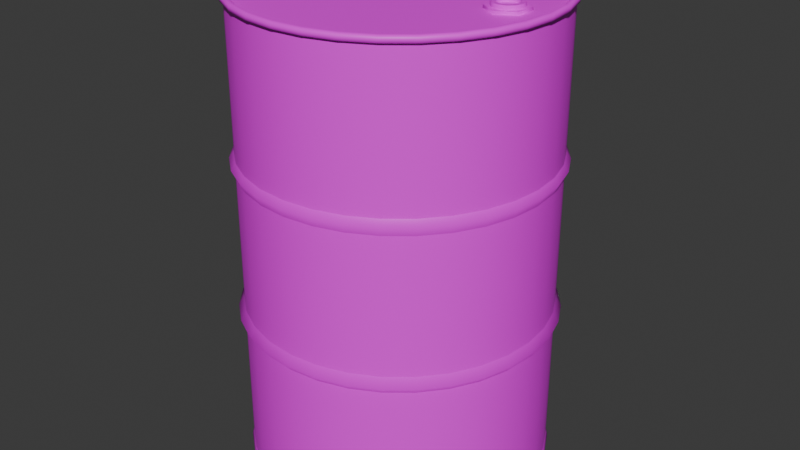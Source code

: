 # Source: metal_old_barrel.blend  (saved by Blender 4.3.34; exported with 4.5.12 LTS)
import bpy
from mathutils import Matrix  # noqa: F401  (used for matrix-valued properties, if any)

bpy.ops.wm.read_factory_settings(use_empty=True)
scene = bpy.context.scene
scene.name = 'Scene'

# ---- materials (node trees are filled in below, after node groups)
mat_uv_checker_material_uv_grid_2048x2048 = bpy.data.materials.new('uv_checker_material_uv_grid_2048x2048')
mat_uv_checker_material_uv_grid_2048x2048.preview_render_type = 'FLAT'

# ---- material node trees
mat_uv_checker_material_uv_grid_2048x2048.use_nodes = True; mat_uv_checker_material_uv_grid_2048x2048.node_tree.nodes.clear()
_N = mat_uv_checker_material_uv_grid_2048x2048.node_tree.nodes; _L = mat_uv_checker_material_uv_grid_2048x2048.node_tree.links
n0 = _N.new('ShaderNodeBsdfPrincipled'); n0.name = 'Принципиальный BSDF'; n0.location = (10, 300)
n1 = _N.new('ShaderNodeOutputMaterial'); n1.name = 'Вывод материала'; n1.location = (300, 300)
n2 = _N.new('ShaderNodeTexImage'); n2.name = 'Текстура изображения'; n2.location = (-270, 260)
n3 = _N.new('ShaderNodeMapping'); n3.name = 'Отображение'; n3.location = (-450, 260)
n4 = _N.new('ShaderNodeTexCoord'); n4.name = 'Текстурные координаты'; n4.location = (-630, 260)
_L.new(n0.outputs[0], n1.inputs[0])
_L.new(n2.outputs[0], n0.inputs[0])
_L.new(n3.outputs[0], n2.inputs[0])
_L.new(n4.outputs[2], n3.inputs[0])
n1.is_active_output = True

# ---- world
world_world = bpy.data.worlds.new('World'); scene.world = world_world
world_world.use_nodes = True; world_world.node_tree.nodes.clear()
_N = world_world.node_tree.nodes; _L = world_world.node_tree.links
n0 = _N.new('ShaderNodeOutputWorld'); n0.name = 'World Output'; n0.location = (300, 300)
n1 = _N.new('ShaderNodeBackground'); n1.name = 'Background'; n1.location = (10, 300)
n1.inputs[0].default_value = (0.05088, 0.05088, 0.05088, 1.0)
_L.new(n1.outputs[0], n0.inputs[0])
n0.is_active_output = True
world_world.color = (0.05088, 0.05088, 0.05088)
world_world.sun_shadow_jitter_overblur = 0.0

# ---- meshes
me_cylinder_003 = bpy.data.meshes.new('Cylinder.003')
me_cylinder_003.from_pydata([(-0.05687, 0.2859, 0.8963), (-0.05822, 0.2927, 0.8923), (-0.05822, 0.2927, 0.8843), (-0.1116, 0.2693, 0.8963), (-0.1142, 0.2757, 0.8923), (-0.1142, 0.2757, 0.8843), (-0.1619, 0.2424, 0.8963), (-0.1658, 0.2481, 0.8923), (-0.1658, 0.2481, 0.8843), (-0.2061, 0.2061, 0.8963), (-0.211, 0.211, 0.8923), (-0.211, 0.211, 0.8843), (-0.2424, 0.1619, 0.8963), (-0.2481, 0.1658, 0.8923), (-0.2481, 0.1658, 0.8843), (-0.2693, 0.1116, 0.8963), (-0.2757, 0.1142, 0.8923), (-0.2757, 0.1142, 0.8843), (-0.2859, 0.05687, 0.8963), (-0.2927, 0.05822, 0.8923), (-0.2927, 0.05822, 0.8843), (-0.2915, -1.11e-16, 0.8963), (-0.2984, 8.445e-10, 0.8923), (-0.2984, 6.117e-10, 0.8843), (-0.2859, -0.05687, 0.8963), (-0.2927, -0.05822, 0.8923), (-0.2927, -0.05822, 0.8843), (-0.2693, -0.1116, 0.8963), (-0.2757, -0.1142, 0.8923), (-0.2757, -0.1142, 0.8843), (-0.2424, -0.1619, 0.8963), (-0.2481, -0.1658, 0.8923), (-0.2481, -0.1658, 0.8843), (-0.2061, -0.2061, 0.8963), (-0.211, -0.211, 0.8923), (-0.211, -0.211, 0.8843), (-0.1619, -0.2424, 0.8963), (-0.1658, -0.2481, 0.8923), (-0.1658, -0.2481, 0.8843), (-0.1116, -0.2693, 0.8963), (-0.1142, -0.2757, 0.8923), (-0.1142, -0.2757, 0.8843), (-0.05687, -0.2859, 0.8963), (-0.05822, -0.2927, 0.8923), (-0.05822, -0.2927, 0.8843), (4.657e-10, -0.2915, 0.8963), (-2.776e-17, -0.2984, 0.8923), (-1.164e-10, -0.2984, 0.8843), (0.05687, -0.2859, 0.8963), (0.05822, -0.2927, 0.8923), (0.05822, -0.2927, 0.8843), (0.1116, -0.2693, 0.8963), (0.1142, -0.2757, 0.8923), (0.1142, -0.2757, 0.8843), (0.1619, -0.2424, 0.8963), (0.1658, -0.2481, 0.8923), (0.1658, -0.2481, 0.8843), (0.2061, -0.2061, 0.8963), (0.211, -0.211, 0.8923), (0.211, -0.211, 0.8843), (0.2424, -0.1619, 0.8963), (0.2481, -0.1658, 0.8923), (0.2481, -0.1658, 0.8843), (0.2693, -0.1116, 0.8963), (0.2757, -0.1142, 0.8923), (0.2757, -0.1142, 0.8843), (0.2859, -0.05687, 0.8963), (0.2927, -0.05822, 0.8923), (0.2927, -0.05822, 0.8843), (0.2915, 0.0, 0.8963), (0.2984, -2.095e-09, 0.8923), (0.2984, -1.863e-09, 0.8843), (0.2859, 0.05687, 0.8963), (0.2927, 0.05822, 0.8923), (0.2927, 0.05822, 0.8843), (0.2693, 0.1116, 0.8963), (0.2757, 0.1142, 0.8923), (0.2757, 0.1142, 0.8843), (0.2424, 0.1619, 0.8963), (0.2481, 0.1658, 0.8923), (0.2481, 0.1658, 0.8843), (0.2061, 0.2061, 0.8963), (0.211, 0.211, 0.8923), (0.211, 0.211, 0.8843), (0.1619, 0.2424, 0.8963), (0.1658, 0.2481, 0.8923), (0.1658, 0.2481, 0.8843), (0.1116, 0.2693, 0.8963), (0.1142, 0.2757, 0.8923), (0.1142, 0.2757, 0.8843), (0.05687, 0.2859, 0.8963), (0.05822, 0.2927, 0.8923), (0.05822, 0.2927, 0.8843), (4.657e-10, 0.2915, 0.8963), (4.657e-10, 0.2984, 0.8923), (4.657e-10, 0.2984, 0.8843), (0.1104, 0.2664, -0.01532), (-0.05626, 0.2828, -0.01532), (-0.05753, 0.2892, -0.008804), (-0.1104, 0.2664, -0.01532), (-0.1129, 0.2724, -0.008804), (-0.1602, 0.2398, -0.01532), (-0.1638, 0.2452, -0.008804), (-0.2039, 0.2039, -0.01532), (-0.2085, 0.2085, -0.008804), (-0.2398, 0.1602, -0.01532), (-0.2452, 0.1638, -0.008804), (-0.2664, 0.1104, -0.01532), (-0.2724, 0.1129, -0.008804), (-0.2828, 0.05626, -0.01532), (-0.2892, 0.05753, -0.008804), (-0.2884, -3.62e-11, -0.01532), (-0.2949, 5.135e-10, -0.008804), (-0.2828, -0.05626, -0.01532), (-0.2892, -0.05753, -0.008804), (-0.2664, -0.1104, -0.01532), (-0.2724, -0.1129, -0.008804), (-0.2398, -0.1602, -0.01532), (-0.2452, -0.1638, -0.008804), (-0.2039, -0.2039, -0.01532), (-0.2085, -0.2085, -0.008804), (-0.1602, -0.2398, -0.01532), (-0.1638, -0.2452, -0.008804), (-0.1104, -0.2664, -0.01532), (-0.1129, -0.2724, -0.008804), (-0.05626, -0.2828, -0.01532), (-0.05753, -0.2892, -0.008804), (3.8e-10, -0.2884, -0.01532), (-3.792e-10, -0.2949, -0.008804), (0.05626, -0.2828, -0.01532), (0.05753, -0.2892, -0.008804), (0.1104, -0.2664, -0.01532), (0.1129, -0.2724, -0.008804), (0.1602, -0.2398, -0.01532), (0.1638, -0.2452, -0.008804), (0.2039, -0.2039, -0.01532), (0.2085, -0.2085, -0.008804), (0.2398, -0.1602, -0.01532), (0.2452, -0.1638, -0.008804), (0.2664, -0.1104, -0.01532), (0.2724, -0.1129, -0.008804), (0.2828, -0.05626, -0.01532), (0.2892, -0.05753, -0.008804), (0.2884, -3.62e-11, -0.01532), (0.2949, -1.823e-09, -0.008804), (0.2828, 0.05626, -0.01532), (0.2892, 0.05753, -0.008804), (0.2664, 0.1104, -0.01532), (0.2724, 0.1129, -0.008804), (0.2398, 0.1602, -0.01532), (0.2452, 0.1638, -0.008804), (0.2039, 0.2039, -0.01532), (0.2085, 0.2085, -0.008804), (0.1602, 0.2398, -0.01532), (0.1638, 0.2452, -0.008804), (0.1129, 0.2724, -0.008804), (0.05626, 0.2828, -0.01532), (0.05753, 0.2892, -0.008804), (3.8e-10, 0.2884, -0.01532), (3.8e-10, 0.2949, -0.008804), (1.391e-09, -0.2831, 0.8883), (0.05687, 0.2859, 0.8809), (4.657e-10, 0.2915, 0.8809), (0.1116, 0.2693, 0.8809), (0.1619, 0.2424, 0.8809), (0.2061, 0.2061, 0.8809), (0.2424, 0.1619, 0.8809), (0.2693, 0.1116, 0.8809), (0.2859, 0.05687, 0.8809), (0.2915, 0.0, 0.8809), (0.2859, -0.05687, 0.8809), (0.2693, -0.1116, 0.8809), (0.2424, -0.1619, 0.8809), (0.2061, -0.2061, 0.8809), (0.1619, -0.2424, 0.8809), (0.1116, -0.2693, 0.8809), (0.05687, -0.2859, 0.8809), (4.657e-10, -0.2915, 0.8809), (-0.05687, -0.2859, 0.8809), (-0.1116, -0.2693, 0.8809), (-0.1619, -0.2424, 0.8809), (-0.2061, -0.2061, 0.8809), (-0.2424, -0.1619, 0.8809), (-0.2693, -0.1116, 0.8809), (-0.2859, -0.05687, 0.8809), (-0.2915, 0.0, 0.8809), (-0.2859, 0.05687, 0.8809), (-0.2693, 0.1116, 0.8809), (-0.2424, 0.1619, 0.8809), (-0.2061, 0.2061, 0.8809), (-0.1619, 0.2424, 0.8809), (-0.1116, 0.2693, 0.8809), (-0.05687, 0.2859, 0.8809), (3.144e-10, 0.286, 0.6098), (3.155e-10, 0.2867, 0.563), (3.483e-10, 0.3006, 0.5901), (0.05593, 0.2812, 0.563), (0.0558, 0.2805, 0.6098), (0.05864, 0.2948, 0.5901), (0.1097, 0.2649, 0.563), (0.1095, 0.2642, 0.6098), (0.115, 0.2777, 0.5901), (0.1593, 0.2384, 0.563), (0.1589, 0.2378, 0.6098), (0.167, 0.2499, 0.5901), (0.2027, 0.2027, 0.563), (0.2022, 0.2022, 0.6098), (0.2126, 0.2126, 0.5901), (0.2384, 0.1593, 0.563), (0.2378, 0.1589, 0.6098), (0.2499, 0.167, 0.5901), (0.2649, 0.1097, 0.563), (0.2642, 0.1095, 0.6098), (0.2777, 0.115, 0.5901), (0.2812, 0.05593, 0.563), (0.2805, 0.0558, 0.6098), (0.2948, 0.05864, 0.5901), (0.2867, 1.648e-10, 0.563), (0.286, 1.664e-10, 0.6098), (0.3006, 1.348e-10, 0.5901), (0.2812, -0.05593, 0.563), (0.2805, -0.0558, 0.6098), (0.2948, -0.05864, 0.5901), (0.2649, -0.1097, 0.563), (0.2642, -0.1095, 0.6098), (0.2777, -0.115, 0.5901), (0.2384, -0.1593, 0.563), (0.2378, -0.1589, 0.6098), (0.2499, -0.167, 0.5901), (0.2027, -0.2027, 0.563), (0.2022, -0.2022, 0.6098), (0.2126, -0.2126, 0.5901), (0.1593, -0.2384, 0.563), (0.1589, -0.2378, 0.6098), (0.167, -0.2499, 0.5901), (0.1097, -0.2649, 0.563), (0.1095, -0.2642, 0.6098), (0.115, -0.2777, 0.5901), (0.05593, -0.2812, 0.563), (0.0558, -0.2805, 0.6098), (0.05864, -0.2948, 0.5901), (3.155e-10, -0.2867, 0.563), (3.144e-10, -0.286, 0.6098), (3.483e-10, -0.3006, 0.5901), (-0.05593, -0.2812, 0.563), (-0.0558, -0.2805, 0.6098), (-0.05864, -0.2948, 0.5901), (-0.1097, -0.2649, 0.563), (-0.1095, -0.2642, 0.6098), (-0.115, -0.2777, 0.5901), (-0.1593, -0.2384, 0.563), (-0.1589, -0.2378, 0.6098), (-0.167, -0.2499, 0.5901), (-0.2027, -0.2027, 0.563), (-0.2022, -0.2022, 0.6098), (-0.2126, -0.2126, 0.5901), (-0.2384, -0.1593, 0.563), (-0.2378, -0.1589, 0.6098), (-0.2499, -0.167, 0.5901), (-0.2649, -0.1097, 0.563), (-0.2642, -0.1095, 0.6098), (-0.2777, -0.115, 0.5901), (-0.2812, -0.05593, 0.563), (-0.2805, -0.0558, 0.6098), (-0.2948, -0.05864, 0.5901), (-0.2867, 1.648e-10, 0.563), (-0.286, 1.664e-10, 0.6098), (-0.3006, 1.348e-10, 0.5901), (-0.2812, 0.05593, 0.563), (-0.2805, 0.0558, 0.6098), (-0.2948, 0.05864, 0.5901), (-0.2649, 0.1097, 0.563), (-0.2642, 0.1095, 0.6098), (-0.2777, 0.115, 0.5901), (-0.2384, 0.1593, 0.563), (-0.2378, 0.1589, 0.6098), (-0.2499, 0.167, 0.5901), (-0.2027, 0.2027, 0.563), (-0.2022, 0.2022, 0.6098), (-0.2126, 0.2126, 0.5901), (-0.1593, 0.2384, 0.563), (-0.1589, 0.2378, 0.6098), (-0.167, 0.2499, 0.5901), (-0.1097, 0.2649, 0.563), (-0.1095, 0.2642, 0.6098), (-0.115, 0.2777, 0.5901), (-0.05593, 0.2812, 0.563), (-0.0558, 0.2805, 0.6098), (-0.05864, 0.2948, 0.5901), (0.05687, 0.2859, -7.728e-05), (4.649e-10, 0.2915, -7.728e-05), (0.1116, 0.2693, -7.728e-05), (0.162, 0.2424, -7.728e-05), (0.2061, 0.2061, -7.728e-05), (0.2424, 0.162, -7.728e-05), (0.2693, 0.1116, -7.728e-05), (0.2859, 0.05687, -7.728e-05), (0.2915, -8.755e-12, -7.728e-05), (0.2859, -0.05687, -7.728e-05), (0.2693, -0.1116, -7.728e-05), (0.2424, -0.162, -7.728e-05), (0.2061, -0.2061, -7.728e-05), (0.162, -0.2424, -7.728e-05), (0.1116, -0.2693, -7.728e-05), (0.05687, -0.2859, -7.728e-05), (4.583e-10, -0.2915, -7.728e-05), (-0.05687, -0.2859, -7.728e-05), (-0.1116, -0.2693, -7.728e-05), (-0.162, -0.2424, -7.728e-05), (-0.2061, -0.2061, -7.728e-05), (-0.2424, -0.162, -7.728e-05), (-0.2693, -0.1116, -7.728e-05), (-0.2859, -0.05687, -7.728e-05), (-0.2915, 4.498e-12, -7.728e-05), (-0.2859, 0.05687, -7.728e-05), (-0.2693, 0.1116, -7.728e-05), (-0.2424, 0.162, -7.728e-05), (-0.2061, 0.2061, -7.728e-05), (-0.162, 0.2424, -7.728e-05), (-0.1116, 0.2693, -7.728e-05), (-0.05687, 0.2859, -7.728e-05), (6.255e-10, 0.2822, 0.3241), (6.244e-10, 0.2816, 0.2653), (3.422e-10, 0.3025, 0.2908), (0.05493, 0.2762, 0.2653), (0.05506, 0.2768, 0.3241), (0.05902, 0.2967, 0.2908), (0.1078, 0.2602, 0.2653), (0.108, 0.2608, 0.3241), (0.1158, 0.2795, 0.2908), (0.1564, 0.2341, 0.2653), (0.1568, 0.2347, 0.3241), (0.1681, 0.2515, 0.2908), (0.1991, 0.1991, 0.2653), (0.1996, 0.1996, 0.3241), (0.2139, 0.2139, 0.2908), (0.2341, 0.1564, 0.2653), (0.2347, 0.1568, 0.3241), (0.2515, 0.1681, 0.2908), (0.2602, 0.1078, 0.2653), (0.2608, 0.108, 0.3241), (0.2795, 0.1158, 0.2908), (0.2762, 0.05493, 0.2653), (0.2768, 0.05506, 0.3241), (0.2967, 0.05902, 0.2908), (0.2816, 7.396e-11, 0.2653), (0.2822, 7.242e-11, 0.3241), (0.3025, 1.415e-10, 0.2908), (0.2762, -0.05493, 0.2653), (0.2768, -0.05506, 0.3241), (0.2967, -0.05902, 0.2908), (0.2602, -0.1078, 0.2653), (0.2608, -0.108, 0.3241), (0.2795, -0.1158, 0.2908), (0.2341, -0.1564, 0.2653), (0.2347, -0.1568, 0.3241), (0.2515, -0.1681, 0.2908), (0.1991, -0.1991, 0.2653), (0.1996, -0.1996, 0.3241), (0.2139, -0.2139, 0.2908), (0.1564, -0.2341, 0.2653), (0.1568, -0.2347, 0.3241), (0.1681, -0.2515, 0.2908), (0.1078, -0.2602, 0.2653), (0.108, -0.2608, 0.3241), (0.1158, -0.2795, 0.2908), (0.05493, -0.2762, 0.2653), (0.05506, -0.2768, 0.3241), (0.05902, -0.2967, 0.2908), (6.244e-10, -0.2816, 0.2653), (6.255e-10, -0.2822, 0.3241), (3.422e-10, -0.3025, 0.2908), (-0.05493, -0.2762, 0.2653), (-0.05506, -0.2768, 0.3241), (-0.05902, -0.2967, 0.2908), (-0.1078, -0.2602, 0.2653), (-0.108, -0.2608, 0.3241), (-0.1158, -0.2795, 0.2908), (-0.1564, -0.2341, 0.2653), (-0.1568, -0.2347, 0.3241), (-0.1681, -0.2515, 0.2908), (-0.1991, -0.1991, 0.2653), (-0.1996, -0.1996, 0.3241), (-0.2139, -0.2139, 0.2908), (-0.2341, -0.1564, 0.2653), (-0.2347, -0.1568, 0.3241), (-0.2515, -0.1681, 0.2908), (-0.2602, -0.1078, 0.2653), (-0.2608, -0.108, 0.3241), (-0.2795, -0.1158, 0.2908), (-0.2762, -0.05493, 0.2653), (-0.2768, -0.05506, 0.3241), (-0.2967, -0.05902, 0.2908), (-0.2816, 7.396e-11, 0.2653), (-0.2822, 7.242e-11, 0.3241), (-0.3025, 1.415e-10, 0.2908), (-0.2762, 0.05493, 0.2653), (-0.2768, 0.05506, 0.3241), (-0.2967, 0.05902, 0.2908), (-0.2602, 0.1078, 0.2653), (-0.2608, 0.108, 0.3241), (-0.2795, 0.1158, 0.2908), (-0.2341, 0.1564, 0.2653), (-0.2347, 0.1568, 0.3241), (-0.2515, 0.1681, 0.2908), (-0.1991, 0.1991, 0.2653), (-0.1996, 0.1996, 0.3241), (-0.2139, 0.2139, 0.2908), (-0.1564, 0.2341, 0.2653), (-0.1568, 0.2347, 0.3241), (-0.1681, 0.2515, 0.2908), (-0.1078, 0.2602, 0.2653), (-0.108, 0.2608, 0.3241), (-0.1158, 0.2795, 0.2908), (-0.05493, 0.2762, 0.2653), (-0.05506, 0.2768, 0.3241), (-0.05902, 0.2967, 0.2908), (-0.05523, 0.2776, 0.8883), (-0.1083, 0.2615, 0.8883), (-0.1573, 0.2354, 0.8883), (-0.2002, 0.2002, 0.8883), (-0.2354, 0.1573, 0.8883), (-0.2615, 0.1083, 0.8883), (-0.2776, 0.05523, 0.8883), (-0.2831, -6.663e-10, 0.8883), (-0.2776, -0.05523, 0.8883), (-0.2615, -0.1083, 0.8883), (-0.2354, -0.1573, 0.8883), (-0.2002, -0.2002, 0.8883), (-0.1573, -0.2354, 0.8883), (-0.1083, -0.2615, 0.8883), (-0.05523, -0.2776, 0.8883), (0.05523, -0.2776, 0.8883), (0.1083, -0.2615, 0.8883), (0.1573, -0.2354, 0.8883), (0.2002, -0.2002, 0.8883), (0.2354, -0.1573, 0.8883), (0.2615, -0.1083, 0.8883), (0.2776, -0.05523, 0.8883), (0.2831, 2.195e-09, 0.8883), (0.2776, 0.05523, 0.8883), (0.2615, 0.1083, 0.8883), (0.2354, 0.1573, 0.8883), (0.2002, 0.2002, 0.8883), (0.1573, 0.2354, 0.8883), (0.1083, 0.2615, 0.8883), (0.05523, 0.2776, 0.8883), (4.61e-10, 0.2831, 0.8883)], [], [(192, 191, 5, 2), (3, 6, 419, 418), (4, 7, 6, 3), (5, 8, 7, 4), (191, 190, 8, 5), (6, 9, 420, 419), (7, 10, 9, 6), (8, 11, 10, 7), (190, 189, 11, 8), (9, 12, 421, 420), (10, 13, 12, 9), (11, 14, 13, 10), (189, 188, 14, 11), (12, 15, 422, 421), (13, 16, 15, 12), (14, 17, 16, 13), (188, 187, 17, 14), (15, 18, 423, 422), (16, 19, 18, 15), (17, 20, 19, 16), (187, 186, 20, 17), (18, 21, 424, 423), (19, 22, 21, 18), (20, 23, 22, 19), (186, 185, 23, 20), (21, 24, 425, 424), (22, 25, 24, 21), (23, 26, 25, 22), (185, 184, 26, 23), (24, 27, 426, 425), (25, 28, 27, 24), (26, 29, 28, 25), (184, 183, 29, 26), (27, 30, 427, 426), (28, 31, 30, 27), (29, 32, 31, 28), (183, 182, 32, 29), (30, 33, 428, 427), (31, 34, 33, 30), (32, 35, 34, 31), (182, 181, 35, 32), (33, 36, 429, 428), (34, 37, 36, 33), (35, 38, 37, 34), (181, 180, 38, 35), (36, 39, 430, 429), (37, 40, 39, 36), (38, 41, 40, 37), (180, 179, 41, 38), (39, 42, 431, 430), (40, 43, 42, 39), (41, 44, 43, 40), (179, 178, 44, 41), (42, 45, 160, 431), (43, 46, 45, 42), (44, 47, 46, 43), (178, 177, 47, 44), (45, 48, 432, 160), (46, 49, 48, 45), (47, 50, 49, 46), (177, 176, 50, 47), (48, 51, 433, 432), (49, 52, 51, 48), (50, 53, 52, 49), (176, 175, 53, 50), (51, 54, 434, 433), (52, 55, 54, 51), (53, 56, 55, 52), (175, 174, 56, 53), (54, 57, 435, 434), (55, 58, 57, 54), (56, 59, 58, 55), (174, 173, 59, 56), (57, 60, 436, 435), (58, 61, 60, 57), (59, 62, 61, 58), (173, 172, 62, 59), (60, 63, 437, 436), (61, 64, 63, 60), (62, 65, 64, 61), (172, 171, 65, 62), (63, 66, 438, 437), (64, 67, 66, 63), (65, 68, 67, 64), (171, 170, 68, 65), (66, 69, 439, 438), (67, 70, 69, 66), (68, 71, 70, 67), (170, 169, 71, 68), (69, 72, 440, 439), (70, 73, 72, 69), (71, 74, 73, 70), (169, 168, 74, 71), (72, 75, 441, 440), (73, 76, 75, 72), (74, 77, 76, 73), (168, 167, 77, 74), (75, 78, 442, 441), (76, 79, 78, 75), (77, 80, 79, 76), (167, 166, 80, 77), (78, 81, 443, 442), (79, 82, 81, 78), (80, 83, 82, 79), (166, 165, 83, 80), (81, 84, 444, 443), (82, 85, 84, 81), (83, 86, 85, 82), (165, 164, 86, 83), (84, 87, 445, 444), (85, 88, 87, 84), (86, 89, 88, 85), (164, 163, 89, 86), (87, 90, 446, 445), (88, 91, 90, 87), (89, 92, 91, 88), (163, 161, 92, 89), (90, 93, 447, 446), (91, 94, 93, 90), (92, 95, 94, 91), (92, 161, 162, 95), (93, 0, 417, 447), (94, 1, 0, 93), (95, 2, 1, 94), (162, 192, 2, 95), (0, 3, 418, 417), (1, 4, 3, 0), (2, 5, 4, 1), (319, 320, 98, 100), (99, 101, 102, 100), (318, 319, 100, 102), (101, 103, 104, 102), (317, 318, 102, 104), (103, 105, 106, 104), (316, 317, 104, 106), (105, 107, 108, 106), (315, 316, 106, 108), (107, 109, 110, 108), (314, 315, 108, 110), (109, 111, 112, 110), (313, 314, 110, 112), (111, 113, 114, 112), (312, 313, 112, 114), (113, 115, 116, 114), (311, 312, 114, 116), (115, 117, 118, 116), (310, 311, 116, 118), (117, 119, 120, 118), (309, 310, 118, 120), (119, 121, 122, 120), (308, 309, 120, 122), (121, 123, 124, 122), (307, 308, 122, 124), (123, 125, 126, 124), (306, 307, 124, 126), (125, 127, 128, 126), (305, 306, 126, 128), (127, 129, 130, 128), (304, 305, 128, 130), (129, 131, 132, 130), (303, 304, 130, 132), (131, 133, 134, 132), (302, 303, 132, 134), (133, 135, 136, 134), (301, 302, 134, 136), (135, 137, 138, 136), (300, 301, 136, 138), (137, 139, 140, 138), (299, 300, 138, 140), (139, 141, 142, 140), (298, 299, 140, 142), (141, 143, 144, 142), (297, 298, 142, 144), (143, 145, 146, 144), (296, 297, 144, 146), (145, 147, 148, 146), (295, 296, 146, 148), (147, 149, 150, 148), (294, 295, 148, 150), (149, 151, 152, 150), (293, 294, 150, 152), (151, 153, 154, 152), (292, 293, 152, 154), (153, 96, 155, 154), (291, 292, 154, 155), (96, 156, 157, 155), (289, 291, 155, 157), (156, 158, 159, 157), (290, 289, 157, 159), (158, 97, 98, 159), (320, 290, 159, 98), (99, 97, 96), (101, 99, 96), (103, 101, 96), (105, 103, 96), (107, 105, 96), (109, 107, 96), (111, 109, 96), (113, 111, 96), (115, 113, 96), (117, 115, 96), (119, 117, 96), (121, 119, 96), (123, 121, 96), (125, 123, 96), (127, 125, 96), (129, 127, 96), (131, 129, 96), (133, 131, 96), (135, 133, 96), (137, 135, 96), (139, 137, 96), (141, 139, 96), (143, 141, 96), (145, 143, 96), (147, 145, 96), (149, 147, 96), (151, 149, 96), (153, 151, 96), (158, 156, 96), (97, 158, 96), (97, 99, 100, 98), (292, 291, 163, 164), (293, 292, 164, 165), (294, 293, 165, 166), (295, 294, 166, 167), (296, 295, 167, 168), (297, 296, 168, 169), (298, 297, 169, 170), (299, 298, 170, 171), (300, 299, 171, 172), (301, 300, 172, 173), (302, 301, 173, 174), (303, 302, 174, 175), (304, 303, 175, 176), (305, 304, 176, 177), (306, 305, 177, 178), (307, 306, 178, 179), (308, 307, 179, 180), (309, 308, 180, 181), (310, 309, 181, 182), (311, 310, 182, 183), (312, 311, 183, 184), (313, 312, 184, 185), (314, 313, 185, 186), (315, 314, 186, 187), (316, 315, 187, 188), (317, 316, 188, 189), (318, 317, 189, 190), (319, 318, 190, 191), (320, 319, 191, 192), (290, 320, 192, 162), (287, 193, 195, 288), (288, 195, 194, 286), (284, 287, 288, 285), (285, 288, 286, 283), (281, 284, 285, 282), (282, 285, 283, 280), (278, 281, 282, 279), (279, 282, 280, 277), (275, 278, 279, 276), (276, 279, 277, 274), (272, 275, 276, 273), (273, 276, 274, 271), (269, 272, 273, 270), (270, 273, 271, 268), (266, 269, 270, 267), (267, 270, 268, 265), (263, 266, 267, 264), (264, 267, 265, 262), (260, 263, 264, 261), (261, 264, 262, 259), (257, 260, 261, 258), (258, 261, 259, 256), (254, 257, 258, 255), (255, 258, 256, 253), (251, 254, 255, 252), (252, 255, 253, 250), (248, 251, 252, 249), (249, 252, 250, 247), (245, 248, 249, 246), (246, 249, 247, 244), (242, 245, 246, 243), (243, 246, 244, 241), (239, 242, 243, 240), (240, 243, 241, 238), (236, 239, 240, 237), (237, 240, 238, 235), (233, 236, 237, 234), (234, 237, 235, 232), (230, 233, 234, 231), (231, 234, 232, 229), (227, 230, 231, 228), (228, 231, 229, 226), (224, 227, 228, 225), (225, 228, 226, 223), (221, 224, 225, 222), (222, 225, 223, 220), (218, 221, 222, 219), (219, 222, 220, 217), (215, 218, 219, 216), (216, 219, 217, 214), (212, 215, 216, 213), (213, 216, 214, 211), (209, 212, 213, 210), (210, 213, 211, 208), (206, 209, 210, 207), (207, 210, 208, 205), (203, 206, 207, 204), (204, 207, 205, 202), (200, 203, 204, 201), (201, 204, 202, 199), (197, 200, 201, 198), (198, 201, 199, 196), (193, 197, 198, 195), (195, 198, 196, 194), (291, 289, 161, 163), (415, 321, 323, 416), (416, 323, 322, 414), (412, 415, 416, 413), (413, 416, 414, 411), (409, 412, 413, 410), (410, 413, 411, 408), (406, 409, 410, 407), (407, 410, 408, 405), (403, 406, 407, 404), (404, 407, 405, 402), (400, 403, 404, 401), (401, 404, 402, 399), (397, 400, 401, 398), (398, 401, 399, 396), (394, 397, 398, 395), (395, 398, 396, 393), (391, 394, 395, 392), (392, 395, 393, 390), (388, 391, 392, 389), (389, 392, 390, 387), (385, 388, 389, 386), (386, 389, 387, 384), (382, 385, 386, 383), (383, 386, 384, 381), (379, 382, 383, 380), (380, 383, 381, 378), (376, 379, 380, 377), (377, 380, 378, 375), (373, 376, 377, 374), (374, 377, 375, 372), (370, 373, 374, 371), (371, 374, 372, 369), (367, 370, 371, 368), (368, 371, 369, 366), (364, 367, 368, 365), (365, 368, 366, 363), (361, 364, 365, 362), (362, 365, 363, 360), (358, 361, 362, 359), (359, 362, 360, 357), (355, 358, 359, 356), (356, 359, 357, 354), (352, 355, 356, 353), (353, 356, 354, 351), (349, 352, 353, 350), (350, 353, 351, 348), (346, 349, 350, 347), (347, 350, 348, 345), (343, 346, 347, 344), (344, 347, 345, 342), (340, 343, 344, 341), (341, 344, 342, 339), (337, 340, 341, 338), (338, 341, 339, 336), (334, 337, 338, 335), (335, 338, 336, 333), (331, 334, 335, 332), (332, 335, 333, 330), (328, 331, 332, 329), (329, 332, 330, 327), (325, 328, 329, 326), (326, 329, 327, 324), (321, 325, 326, 323), (323, 326, 324, 322), (160, 417, 418), (160, 418, 419), (160, 419, 420), (160, 420, 421), (160, 421, 422), (160, 422, 423), (160, 423, 424), (160, 424, 425), (160, 425, 426), (160, 426, 427), (160, 427, 428), (160, 428, 429), (160, 429, 430), (160, 430, 431), (160, 432, 433), (160, 433, 434), (160, 434, 435), (160, 435, 436), (160, 436, 437), (160, 437, 438), (160, 438, 439), (160, 439, 440), (160, 440, 441), (160, 441, 442), (160, 442, 443), (160, 443, 444), (160, 444, 445), (160, 445, 446), (160, 446, 447), (160, 447, 417), (290, 162, 161, 289)])
me_cylinder_003.polygons.foreach_set('use_smooth', [True] * 412)
_k = set([(96, 153), (96, 156), (97, 99), (97, 158), (99, 101), (101, 103), (103, 105), (105, 107), (107, 109), (109, 111), (111, 113), (113, 115), (115, 117), (117, 119), (119, 121), (121, 123), (123, 125), (125, 127), (127, 129), (129, 131), (131, 133), (133, 135), (135, 137), (137, 139), (139, 141), (141, 143), (143, 145), (145, 147), (147, 149), (149, 151), (151, 153), (156, 158), (160, 431), (160, 432), (161, 162), (161, 163), (162, 192), (163, 164), (164, 165), (165, 166), (166, 167), (167, 168), (168, 169), (169, 170), (170, 171), (171, 172), (172, 173), (173, 174), (174, 175), (175, 176), (176, 177), (177, 178), (178, 179), (179, 180), (180, 181), (181, 182), (182, 183), (183, 184), (184, 185), (185, 186), (186, 187), (187, 188), (188, 189), (189, 190), (190, 191), (191, 192), (289, 290), (289, 291), (290, 320), (291, 292), (292, 293), (293, 294), (294, 295), (295, 296), (296, 297), (297, 298), (298, 299), (299, 300), (300, 301), (301, 302), (302, 303), (303, 304), (304, 305), (305, 306), (306, 307), (307, 308), (308, 309), (309, 310), (310, 311), (311, 312), (312, 313), (313, 314), (314, 315), (315, 316), (316, 317), (317, 318), (318, 319), (319, 320), (417, 418), (417, 447), (418, 419), (419, 420), (420, 421), (421, 422), (422, 423), (423, 424), (424, 425), (425, 426), (426, 427), (427, 428), (428, 429), (429, 430), (430, 431), (432, 433), (433, 434), (434, 435), (435, 436), (436, 437), (437, 438), (438, 439), (439, 440), (440, 441), (441, 442), (442, 443), (443, 444), (444, 445), (445, 446), (446, 447)])
me_cylinder_003.attributes.new('sharp_edge', 'BOOLEAN', 'EDGE').data.foreach_set('value', [ (min(e.vertices), max(e.vertices)) in _k for e in me_cylinder_003.edges])
_uv = me_cylinder_003.uv_layers.new(name='UVMap')
_uv.uv.foreach_set('vector', [0.5229, 0.8819, 0.5535, 0.8819, 0.5535, 0.8861, 0.5229, 0.8861, 0.5535, 0.8947, 0.584, 0.8947, 0.584, 0.901, 0.5535, 0.901, 0.5535, 0.8904, 0.584, 0.8904, 0.584, 0.8947, 0.5535, 0.8947, 0.5535, 0.8861, 0.584, 0.8861, 0.584, 0.8904, 0.5535, 0.8904, 0.5535, 0.8819, 0.584, 0.8819, 0.584, 0.8861, 0.5535, 0.8861, 0.584, 0.8947, 0.6145, 0.8947, 0.6145, 0.901, 0.584, 0.901, 0.584, 0.8904, 0.6145, 0.8904, 0.6145, 0.8947, 0.584, 0.8947, 0.584, 0.8861, 0.6145, 0.8861, 0.6145, 0.8904, 0.584, 0.8904, 0.584, 0.8819, 0.6145, 0.8819, 0.6145, 0.8861, 0.584, 0.8861, 0.6145, 0.8947, 0.6451, 0.8947, 0.6451, 0.901, 0.6145, 0.901, 0.6145, 0.8904, 0.6451, 0.8904, 0.6451, 0.8947, 0.6145, 0.8947, 0.6145, 0.8861, 0.6451, 0.8861, 0.6451, 0.8904, 0.6145, 0.8904, 0.6145, 0.8819, 0.6451, 0.8819, 0.6451, 0.8861, 0.6145, 0.8861, 0.6451, 0.8947, 0.6756, 0.8947, 0.6756, 0.901, 0.6451, 0.901, 0.6451, 0.8904, 0.6756, 0.8904, 0.6756, 0.8947, 0.6451, 0.8947, 0.6451, 0.8861, 0.6756, 0.8861, 0.6756, 0.8904, 0.6451, 0.8904, 0.6451, 0.8819, 0.6756, 0.8819, 0.6756, 0.8861, 0.6451, 0.8861, 0.6756, 0.8947, 0.7061, 0.8947, 0.7061, 0.901, 0.6756, 0.901, 0.6756, 0.8904, 0.7061, 0.8904, 0.7061, 0.8947, 0.6756, 0.8947, 0.6756, 0.8861, 0.7061, 0.8861, 0.7061, 0.8904, 0.6756, 0.8904, 0.6756, 0.8819, 0.7061, 0.8819, 0.7061, 0.8861, 0.6756, 0.8861, 0.7061, 0.8947, 0.7366, 0.8947, 0.7366, 0.901, 0.7061, 0.901, 0.7061, 0.8904, 0.7366, 0.8904, 0.7366, 0.8947, 0.7061, 0.8947, 0.7061, 0.8861, 0.7366, 0.8861, 0.7366, 0.8904, 0.7061, 0.8904, 0.7061, 0.8819, 0.7366, 0.8819, 0.7366, 0.8861, 0.7061, 0.8861, 0.7366, 0.8947, 0.7672, 0.8947, 0.7672, 0.901, 0.7366, 0.901, 0.7366, 0.8904, 0.7672, 0.8904, 0.7672, 0.8947, 0.7366, 0.8947, 0.7366, 0.8861, 0.7672, 0.8861, 0.7672, 0.8904, 0.7366, 0.8904, 0.7366, 0.8819, 0.7672, 0.8819, 0.7672, 0.8861, 0.7366, 0.8861, 0.7672, 0.8947, 0.7977, 0.8947, 0.7977, 0.901, 0.7672, 0.901, 0.7672, 0.8904, 0.7977, 0.8904, 0.7977, 0.8947, 0.7672, 0.8947, 0.7672, 0.8861, 0.7977, 0.8861, 0.7977, 0.8904, 0.7672, 0.8904, 0.7672, 0.8819, 0.7977, 0.8819, 0.7977, 0.8861, 0.7672, 0.8861, 0.7977, 0.8947, 0.8282, 0.8947, 0.8282, 0.901, 0.7977, 0.901, 0.7977, 0.8904, 0.8282, 0.8904, 0.8282, 0.8947, 0.7977, 0.8947, 0.7977, 0.8861, 0.8282, 0.8861, 0.8282, 0.8904, 0.7977, 0.8904, 0.7977, 0.8819, 0.8282, 0.8819, 0.8282, 0.8861, 0.7977, 0.8861, 0.8282, 0.8947, 0.8588, 0.8947, 0.8588, 0.901, 0.8282, 0.901, 0.8282, 0.8904, 0.8588, 0.8904, 0.8588, 0.8947, 0.8282, 0.8947, 0.8282, 0.8861, 0.8588, 0.8861, 0.8588, 0.8904, 0.8282, 0.8904, 0.8282, 0.8819, 0.8588, 0.8819, 0.8588, 0.8861, 0.8282, 0.8861, 0.8588, 0.8947, 0.8893, 0.8947, 0.8893, 0.901, 0.8588, 0.901, 0.8588, 0.8904, 0.8893, 0.8904, 0.8893, 0.8947, 0.8588, 0.8947, 0.8588, 0.8861, 0.8893, 0.8861, 0.8893, 0.8904, 0.8588, 0.8904, 0.8588, 0.8819, 0.8893, 0.8819, 0.8893, 0.8861, 0.8588, 0.8861, 0.8893, 0.8947, 0.9198, 0.8947, 0.9198, 0.901, 0.8893, 0.901, 0.8893, 0.8904, 0.9198, 0.8904, 0.9198, 0.8947, 0.8893, 0.8947, 0.8893, 0.8861, 0.9198, 0.8861, 0.9198, 0.8904, 0.8893, 0.8904, 0.8893, 0.8819, 0.9198, 0.8819, 0.9198, 0.8861, 0.8893, 0.8861, 0.9198, 0.8947, 0.9504, 0.8947, 0.9504, 0.901, 0.9198, 0.901, 0.9198, 0.8904, 0.9504, 0.8904, 0.9504, 0.8947, 0.9198, 0.8947, 0.9198, 0.8861, 0.9504, 0.8861, 0.9504, 0.8904, 0.9198, 0.8904, 0.9198, 0.8819, 0.9504, 0.8819, 0.9504, 0.8861, 0.9198, 0.8861, 0.9504, 0.8947, 0.9809, 0.8947, 0.9809, 0.901, 0.9504, 0.901, 0.9504, 0.8904, 0.9809, 0.8904, 0.9809, 0.8947, 0.9504, 0.8947, 0.9504, 0.8861, 0.9809, 0.8861, 0.9809, 0.8904, 0.9504, 0.8904, 0.9504, 0.8819, 0.9809, 0.8819, 0.9809, 0.8861, 0.9504, 0.8861, 0.003908, 0.8947, 0.03444, 0.8947, 0.03444, 0.901, 0.003908, 0.901, 0.003908, 0.8904, 0.03444, 0.8904, 0.03444, 0.8947, 0.003908, 0.8947, 0.003908, 0.8861, 0.03444, 0.8861, 0.03444, 0.8904, 0.003908, 0.8904, 0.003908, 0.8819, 0.03444, 0.8819, 0.03444, 0.8861, 0.003908, 0.8861, 0.03444, 0.8947, 0.06497, 0.8947, 0.06497, 0.901, 0.03444, 0.901, 0.03444, 0.8904, 0.06497, 0.8904, 0.06497, 0.8947, 0.03444, 0.8947, 0.03444, 0.8861, 0.06497, 0.8861, 0.06497, 0.8904, 0.03444, 0.8904, 0.03444, 0.8819, 0.06497, 0.8819, 0.06497, 0.8861, 0.03444, 0.8861, 0.06497, 0.8947, 0.0955, 0.8947, 0.0955, 0.901, 0.06497, 0.901, 0.06497, 0.8904, 0.0955, 0.8904, 0.0955, 0.8947, 0.06497, 0.8947, 0.06497, 0.8861, 0.0955, 0.8861, 0.0955, 0.8904, 0.06497, 0.8904, 0.06497, 0.8819, 0.0955, 0.8819, 0.0955, 0.8861, 0.06497, 0.8861, 0.0955, 0.8947, 0.126, 0.8947, 0.126, 0.901, 0.0955, 0.901, 0.0955, 0.8904, 0.126, 0.8904, 0.126, 0.8947, 0.0955, 0.8947, 0.0955, 0.8861, 0.126, 0.8861, 0.126, 0.8904, 0.0955, 0.8904, 0.0955, 0.8819, 0.126, 0.8819, 0.126, 0.8861, 0.0955, 0.8861, 0.126, 0.8947, 0.1566, 0.8947, 0.1566, 0.901, 0.126, 0.901, 0.126, 0.8904, 0.1566, 0.8904, 0.1566, 0.8947, 0.126, 0.8947, 0.126, 0.8861, 0.1566, 0.8861, 0.1566, 0.8904, 0.126, 0.8904, 0.126, 0.8819, 0.1566, 0.8819, 0.1566, 0.8861, 0.126, 0.8861, 0.1566, 0.8947, 0.1871, 0.8947, 0.1871, 0.901, 0.1566, 0.901, 0.1566, 0.8904, 0.1871, 0.8904, 0.1871, 0.8947, 0.1566, 0.8947, 0.1566, 0.8861, 0.1871, 0.8861, 0.1871, 0.8904, 0.1566, 0.8904, 0.1566, 0.8819, 0.1871, 0.8819, 0.1871, 0.8861, 0.1566, 0.8861, 0.1871, 0.8947, 0.2176, 0.8947, 0.2176, 0.901, 0.1871, 0.901, 0.1871, 0.8904, 0.2176, 0.8904, 0.2176, 0.8947, 0.1871, 0.8947, 0.1871, 0.8861, 0.2176, 0.8861, 0.2176, 0.8904, 0.1871, 0.8904, 0.1871, 0.8819, 0.2176, 0.8819, 0.2176, 0.8861, 0.1871, 0.8861, 0.2176, 0.8947, 0.2482, 0.8947, 0.2482, 0.901, 0.2176, 0.901, 0.2176, 0.8904, 0.2482, 0.8904, 0.2482, 0.8947, 0.2176, 0.8947, 0.2176, 0.8861, 0.2482, 0.8861, 0.2482, 0.8904, 0.2176, 0.8904, 0.2176, 0.8819, 0.2482, 0.8819, 0.2482, 0.8861, 0.2176, 0.8861, 0.2482, 0.8947, 0.2787, 0.8947, 0.2787, 0.901, 0.2482, 0.901, 0.2482, 0.8904, 0.2787, 0.8904, 0.2787, 0.8947, 0.2482, 0.8947, 0.2482, 0.8861, 0.2787, 0.8861, 0.2787, 0.8904, 0.2482, 0.8904, 0.2482, 0.8819, 0.2787, 0.8819, 0.2787, 0.8861, 0.2482, 0.8861, 0.2787, 0.8947, 0.3092, 0.8947, 0.3092, 0.901, 0.2787, 0.901, 0.2787, 0.8904, 0.3092, 0.8904, 0.3092, 0.8947, 0.2787, 0.8947, 0.2787, 0.8861, 0.3092, 0.8861, 0.3092, 0.8904, 0.2787, 0.8904, 0.2787, 0.8819, 0.3092, 0.8819, 0.3092, 0.8861, 0.2787, 0.8861, 0.3092, 0.8947, 0.3397, 0.8947, 0.3397, 0.901, 0.3092, 0.901, 0.3092, 0.8904, 0.3397, 0.8904, 0.3397, 0.8947, 0.3092, 0.8947, 0.3092, 0.8861, 0.3397, 0.8861, 0.3397, 0.8904, 0.3092, 0.8904, 0.3092, 0.8819, 0.3397, 0.8819, 0.3397, 0.8861, 0.3092, 0.8861, 0.3397, 0.8947, 0.3703, 0.8947, 0.3703, 0.901, 0.3397, 0.901, 0.3397, 0.8904, 0.3703, 0.8904, 0.3703, 0.8947, 0.3397, 0.8947, 0.3397, 0.8861, 0.3703, 0.8861, 0.3703, 0.8904, 0.3397, 0.8904, 0.3397, 0.8819, 0.3703, 0.8819, 0.3703, 0.8861, 0.3397, 0.8861, 0.3703, 0.8947, 0.4008, 0.8947, 0.4008, 0.901, 0.3703, 0.901, 0.3703, 0.8904, 0.4008, 0.8904, 0.4008, 0.8947, 0.3703, 0.8947, 0.3703, 0.8861, 0.4008, 0.8861, 0.4008, 0.8904, 0.3703, 0.8904, 0.3703, 0.8819, 0.4008, 0.8819, 0.4008, 0.8861, 0.3703, 0.8861, 0.4008, 0.8947, 0.4313, 0.8947, 0.4313, 0.901, 0.4008, 0.901, 0.4008, 0.8904, 0.4313, 0.8904, 0.4313, 0.8947, 0.4008, 0.8947, 0.4008, 0.8861, 0.4313, 0.8861, 0.4313, 0.8904, 0.4008, 0.8904, 0.4008, 0.8819, 0.4313, 0.8819, 0.4313, 0.8861, 0.4008, 0.8861, 0.4313, 0.8947, 0.4619, 0.8947, 0.4619, 0.901, 0.4313, 0.901, 0.4313, 0.8904, 0.4619, 0.8904, 0.4619, 0.8947, 0.4313, 0.8947, 0.4313, 0.8861, 0.4619, 0.8861, 0.4619, 0.8904, 0.4313, 0.8904, 0.4313, 0.8819, 0.4619, 0.8819, 0.4619, 0.8861, 0.4313, 0.8861, 0.4619, 0.8947, 0.4924, 0.8947, 0.4924, 0.901, 0.4619, 0.901, 0.4619, 0.8904, 0.4924, 0.8904, 0.4924, 0.8947, 0.4619, 0.8947, 0.4619, 0.8861, 0.4924, 0.8861, 0.4924, 0.8904, 0.4619, 0.8904, 0.4619, 0.8861, 0.4619, 0.8819, 0.4924, 0.8819, 0.4924, 0.8861, 0.4924, 0.8947, 0.5229, 0.8947, 0.5229, 0.901, 0.4924, 0.901, 0.4924, 0.8904, 0.5229, 0.8904, 0.5229, 0.8947, 0.4924, 0.8947, 0.4924, 0.8861, 0.5229, 0.8861, 0.5229, 0.8904, 0.4924, 0.8904, 0.4924, 0.8819, 0.5229, 0.8819, 0.5229, 0.8861, 0.4924, 0.8861, 0.5229, 0.8947, 0.5535, 0.8947, 0.5535, 0.901, 0.5229, 0.901, 0.5229, 0.8904, 0.5535, 0.8904, 0.5535, 0.8947, 0.5229, 0.8947, 0.5229, 0.8861, 0.5535, 0.8861, 0.5535, 0.8904, 0.5229, 0.8904, 0.4379, 0.9099, 0.469, 0.9099, 0.469, 0.9149, 0.4379, 0.9149, 0.4379, 0.9198, 0.4069, 0.9198, 0.4069, 0.9149, 0.4379, 0.9149, 0.4069, 0.9099, 0.4379, 0.9099, 0.4379, 0.9149, 0.4069, 0.9149, 0.4069, 0.9198, 0.3759, 0.9198, 0.3759, 0.9149, 0.4069, 0.9149, 0.3759, 0.9099, 0.4069, 0.9099, 0.4069, 0.9149, 0.3759, 0.9149, 0.3759, 0.9198, 0.3449, 0.9198, 0.3449, 0.9149, 0.3759, 0.9149, 0.3449, 0.9099, 0.3759, 0.9099, 0.3759, 0.9149, 0.3449, 0.9149, 0.3449, 0.9198, 0.3139, 0.9198, 0.3139, 0.9149, 0.3449, 0.9149, 0.3139, 0.9099, 0.3449, 0.9099, 0.3449, 0.9149, 0.3139, 0.9149, 0.3139, 0.9198, 0.2829, 0.9198, 0.2829, 0.9149, 0.3139, 0.9149, 0.2829, 0.9099, 0.3139, 0.9099, 0.3139, 0.9149, 0.2829, 0.9149, 0.2829, 0.9198, 0.2519, 0.9198, 0.2519, 0.9149, 0.2829, 0.9149, 0.2519, 0.9099, 0.2829, 0.9099, 0.2829, 0.9149, 0.2519, 0.9149, 0.2519, 0.9198, 0.2209, 0.9198, 0.2209, 0.9149, 0.2519, 0.9149, 0.2209, 0.9099, 0.2519, 0.9099, 0.2519, 0.9149, 0.2209, 0.9149, 0.2209, 0.9198, 0.1899, 0.9198, 0.1899, 0.9149, 0.2209, 0.9149, 0.1899, 0.9099, 0.2209, 0.9099, 0.2209, 0.9149, 0.1899, 0.9149, 0.1899, 0.9198, 0.1589, 0.9198, 0.1589, 0.9149, 0.1899, 0.9149, 0.1589, 0.9099, 0.1899, 0.9099, 0.1899, 0.9149, 0.1589, 0.9149, 0.1589, 0.9198, 0.1279, 0.9198, 0.1279, 0.9149, 0.1589, 0.9149, 0.1279, 0.9099, 0.1589, 0.9099, 0.1589, 0.9149, 0.1279, 0.9149, 0.1279, 0.9198, 0.09692, 0.9198, 0.09692, 0.9149, 0.1279, 0.9149, 0.09692, 0.9099, 0.1279, 0.9099, 0.1279, 0.9149, 0.09692, 0.9149, 0.09692, 0.9198, 0.06591, 0.9198, 0.06591, 0.9149, 0.09692, 0.9149, 0.06591, 0.9099, 0.09692, 0.9099, 0.09692, 0.9149, 0.06591, 0.9149, 0.06591, 0.9198, 0.03491, 0.9198, 0.03491, 0.9149, 0.06591, 0.9149, 0.03491, 0.9099, 0.06591, 0.9099, 0.06591, 0.9149, 0.03491, 0.9149, 0.03491, 0.9198, 0.003907, 0.9198, 0.003907, 0.9149, 0.03491, 0.9149, 0.003907, 0.9099, 0.03491, 0.9099, 0.03491, 0.9149, 0.003907, 0.9149, 0.996, 0.9198, 0.965, 0.9198, 0.965, 0.9149, 0.996, 0.9149, 0.965, 0.9099, 0.996, 0.9099, 0.996, 0.9149, 0.965, 0.9149, 0.965, 0.9198, 0.934, 0.9198, 0.934, 0.9149, 0.965, 0.9149, 0.934, 0.9099, 0.965, 0.9099, 0.965, 0.9149, 0.934, 0.9149, 0.934, 0.9198, 0.903, 0.9198, 0.903, 0.9149, 0.934, 0.9149, 0.903, 0.9099, 0.934, 0.9099, 0.934, 0.9149, 0.903, 0.9149, 0.903, 0.9198, 0.872, 0.9198, 0.872, 0.9149, 0.903, 0.9149, 0.872, 0.9099, 0.903, 0.9099, 0.903, 0.9149, 0.872, 0.9149, 0.872, 0.9198, 0.841, 0.9198, 0.841, 0.9149, 0.872, 0.9149, 0.841, 0.9099, 0.872, 0.9099, 0.872, 0.9149, 0.841, 0.9149, 0.841, 0.9198, 0.81, 0.9198, 0.81, 0.9149, 0.841, 0.9149, 0.81, 0.9099, 0.841, 0.9099, 0.841, 0.9149, 0.81, 0.9149, 0.81, 0.9198, 0.779, 0.9198, 0.779, 0.9149, 0.81, 0.9149, 0.779, 0.9099, 0.81, 0.9099, 0.81, 0.9149, 0.779, 0.9149, 0.779, 0.9198, 0.748, 0.9198, 0.748, 0.9149, 0.779, 0.9149, 0.748, 0.9099, 0.779, 0.9099, 0.779, 0.9149, 0.748, 0.9149, 0.748, 0.9198, 0.717, 0.9198, 0.717, 0.9149, 0.748, 0.9149, 0.717, 0.9099, 0.748, 0.9099, 0.748, 0.9149, 0.717, 0.9149, 0.717, 0.9198, 0.686, 0.9198, 0.686, 0.9149, 0.717, 0.9149, 0.686, 0.9099, 0.717, 0.9099, 0.717, 0.9149, 0.686, 0.9149, 0.686, 0.9198, 0.655, 0.9198, 0.655, 0.9149, 0.686, 0.9149, 0.655, 0.9099, 0.686, 0.9099, 0.686, 0.9149, 0.655, 0.9149, 0.655, 0.9198, 0.624, 0.9198, 0.624, 0.9149, 0.655, 0.9149, 0.624, 0.9099, 0.655, 0.9099, 0.655, 0.9149, 0.624, 0.9149, 0.624, 0.9198, 0.593, 0.9198, 0.593, 0.9149, 0.624, 0.9149, 0.593, 0.9099, 0.624, 0.9099, 0.624, 0.9149, 0.593, 0.9149, 0.593, 0.9198, 0.562, 0.9198, 0.562, 0.9149, 0.593, 0.9149, 0.562, 0.9099, 0.593, 0.9099, 0.593, 0.9149, 0.562, 0.9149, 0.562, 0.9198, 0.531, 0.9198, 0.531, 0.9149, 0.562, 0.9149, 0.531, 0.9099, 0.562, 0.9099, 0.562, 0.9149, 0.531, 0.9149, 0.531, 0.9198, 0.5, 0.9198, 0.5, 0.9149, 0.531, 0.9149, 0.5, 0.9099, 0.531, 0.9099, 0.531, 0.9149, 0.5, 0.9149, 0.5, 0.9198, 0.469, 0.9198, 0.469, 0.9149, 0.5, 0.9149, 0.469, 0.9099, 0.5, 0.9099, 0.5, 0.9149, 0.469, 0.9149, 0.3668, 0.5461, 0.3809, 0.5345, 0.4326, 0.5188, 0.3552, 0.5602, 0.3668, 0.5461, 0.4326, 0.5188, 0.3466, 0.5763, 0.3552, 0.5602, 0.4326, 0.5188, 0.3413, 0.5938, 0.3466, 0.5763, 0.4326, 0.5188, 0.3395, 0.6119, 0.3413, 0.5938, 0.4326, 0.5188, 0.3413, 0.6301, 0.3395, 0.6119, 0.4326, 0.5188, 0.3466, 0.6475, 0.3413, 0.6301, 0.4326, 0.5188, 0.3552, 0.6636, 0.3466, 0.6475, 0.4326, 0.5188, 0.3668, 0.6777, 0.3552, 0.6636, 0.4326, 0.5188, 0.3809, 0.6893, 0.3668, 0.6777, 0.4326, 0.5188, 0.397, 0.6979, 0.3809, 0.6893, 0.4326, 0.5188, 0.4144, 0.7032, 0.397, 0.6979, 0.4326, 0.5188, 0.4326, 0.705, 0.4144, 0.7032, 0.4326, 0.5188, 0.4508, 0.7032, 0.4326, 0.705, 0.4326, 0.5188, 0.4682, 0.6979, 0.4508, 0.7032, 0.4326, 0.5188, 0.4843, 0.6893, 0.4682, 0.6979, 0.4326, 0.5188, 0.4984, 0.6777, 0.4843, 0.6893, 0.4326, 0.5188, 0.51, 0.6636, 0.4984, 0.6777, 0.4326, 0.5188, 0.5186, 0.6475, 0.51, 0.6636, 0.4326, 0.5188, 0.5239, 0.6301, 0.5186, 0.6475, 0.4326, 0.5188, 0.5257, 0.6119, 0.5239, 0.6301, 0.4326, 0.5188, 0.5239, 0.5938, 0.5257, 0.6119, 0.4326, 0.5188, 0.5186, 0.5763, 0.5239, 0.5938, 0.4326, 0.5188, 0.51, 0.5602, 0.5186, 0.5763, 0.4326, 0.5188, 0.4984, 0.5461, 0.51, 0.5602, 0.4326, 0.5188, 0.4843, 0.5345, 0.4984, 0.5461, 0.4326, 0.5188, 0.4682, 0.5259, 0.4843, 0.5345, 0.4326, 0.5188, 0.4508, 0.5206, 0.4682, 0.5259, 0.4326, 0.5188, 0.397, 0.5259, 0.4144, 0.5206, 0.4326, 0.5188, 0.3809, 0.5345, 0.397, 0.5259, 0.4326, 0.5188, 0.469, 0.9198, 0.4379, 0.9198, 0.4379, 0.9149, 0.469, 0.9149, 0.4024, 0.003883, 0.433, 0.003882, 0.433, 0.4764, 0.4024, 0.4764, 0.3717, 0.003883, 0.4024, 0.003883, 0.4024, 0.4764, 0.3717, 0.4764, 0.3411, 0.003884, 0.3717, 0.003883, 0.3717, 0.4764, 0.3411, 0.4764, 0.3104, 0.003886, 0.3411, 0.003884, 0.3411, 0.4764, 0.3104, 0.4764, 0.2798, 0.003887, 0.3104, 0.003886, 0.3104, 0.4764, 0.2798, 0.4764, 0.2491, 0.003888, 0.2798, 0.003887, 0.2798, 0.4764, 0.2491, 0.4764, 0.2185, 0.00389, 0.2491, 0.003888, 0.2491, 0.4764, 0.2185, 0.4764, 0.1878, 0.003892, 0.2185, 0.00389, 0.2185, 0.4764, 0.1878, 0.4764, 0.1572, 0.003894, 0.1878, 0.003892, 0.1878, 0.4764, 0.1572, 0.4764, 0.1265, 0.003897, 0.1572, 0.003894, 0.1572, 0.4764, 0.1265, 0.4764, 0.09586, 0.003899, 0.1265, 0.003897, 0.1265, 0.4764, 0.0959, 0.4764, 0.06521, 0.003902, 0.09586, 0.003899, 0.0959, 0.4764, 0.06525, 0.4764, 0.03456, 0.003905, 0.06521, 0.003902, 0.06525, 0.4764, 0.03461, 0.4764, 0.003909, 0.003908, 0.03456, 0.003905, 0.03461, 0.4764, 0.003959, 0.4764, 0.954, 0.003905, 0.9847, 0.003908, 0.9846, 0.4764, 0.954, 0.4764, 0.9234, 0.003902, 0.954, 0.003905, 0.954, 0.4764, 0.9234, 0.4764, 0.8927, 0.003899, 0.9234, 0.003902, 0.9234, 0.4764, 0.8927, 0.4764, 0.8621, 0.003896, 0.8927, 0.003899, 0.8927, 0.4764, 0.8621, 0.4764, 0.8314, 0.003894, 0.8621, 0.003896, 0.8621, 0.4764, 0.8314, 0.4764, 0.8008, 0.003892, 0.8314, 0.003894, 0.8314, 0.4764, 0.8008, 0.4764, 0.7701, 0.00389, 0.8008, 0.003892, 0.8008, 0.4764, 0.7701, 0.4764, 0.7395, 0.003888, 0.7701, 0.00389, 0.7701, 0.4764, 0.7395, 0.4764, 0.7088, 0.003887, 0.7395, 0.003888, 0.7395, 0.4764, 0.7088, 0.4764, 0.6782, 0.003885, 0.7088, 0.003887, 0.7088, 0.4764, 0.6782, 0.4764, 0.6475, 0.003884, 0.6782, 0.003885, 0.6782, 0.4764, 0.6475, 0.4764, 0.6169, 0.003883, 0.6475, 0.003884, 0.6475, 0.4764, 0.6169, 0.4764, 0.5862, 0.003883, 0.6169, 0.003883, 0.6169, 0.4764, 0.5862, 0.4764, 0.5556, 0.003882, 0.5862, 0.003883, 0.5862, 0.4764, 0.5556, 0.4764, 0.525, 0.003882, 0.5556, 0.003882, 0.5556, 0.4764, 0.5249, 0.4764, 0.4943, 0.003882, 0.525, 0.003882, 0.5249, 0.4764, 0.4943, 0.4764, 0.4614, 0.8439, 0.4919, 0.8439, 0.4919, 0.8572, 0.4614, 0.8572, 0.4614, 0.8572, 0.4919, 0.8572, 0.4919, 0.8737, 0.4614, 0.8737, 0.4309, 0.8439, 0.4614, 0.8439, 0.4614, 0.8572, 0.4309, 0.8572, 0.4309, 0.8572, 0.4614, 0.8572, 0.4614, 0.8737, 0.4309, 0.8737, 0.4004, 0.8439, 0.4309, 0.8439, 0.4309, 0.8572, 0.4004, 0.8572, 0.4004, 0.8572, 0.4309, 0.8572, 0.4309, 0.8737, 0.4004, 0.8737, 0.3699, 0.8439, 0.4004, 0.8439, 0.4004, 0.8572, 0.3699, 0.8572, 0.3699, 0.8572, 0.4004, 0.8572, 0.4004, 0.8737, 0.3699, 0.8737, 0.3394, 0.8439, 0.3699, 0.8439, 0.3699, 0.8572, 0.3394, 0.8572, 0.3394, 0.8572, 0.3699, 0.8572, 0.3699, 0.8737, 0.3394, 0.8737, 0.3089, 0.8439, 0.3394, 0.8439, 0.3394, 0.8572, 0.3089, 0.8572, 0.3089, 0.8572, 0.3394, 0.8572, 0.3394, 0.8737, 0.3089, 0.8737, 0.2784, 0.8439, 0.3089, 0.8439, 0.3089, 0.8572, 0.2784, 0.8572, 0.2784, 0.8572, 0.3089, 0.8572, 0.3089, 0.8737, 0.2784, 0.8737, 0.2479, 0.8439, 0.2784, 0.8439, 0.2784, 0.8572, 0.2479, 0.8572, 0.2479, 0.8572, 0.2784, 0.8572, 0.2784, 0.8737, 0.2479, 0.8737, 0.2174, 0.8439, 0.2479, 0.8439, 0.2479, 0.8572, 0.2174, 0.8572, 0.2174, 0.8572, 0.2479, 0.8572, 0.2479, 0.8737, 0.2174, 0.8737, 0.1869, 0.8439, 0.2174, 0.8439, 0.2174, 0.8572, 0.1869, 0.8572, 0.1869, 0.8572, 0.2174, 0.8572, 0.2174, 0.8737, 0.1869, 0.8737, 0.1564, 0.8439, 0.1869, 0.8439, 0.1869, 0.8572, 0.1564, 0.8572, 0.1564, 0.8572, 0.1869, 0.8572, 0.1869, 0.8737, 0.1564, 0.8737, 0.1259, 0.8439, 0.1564, 0.8439, 0.1564, 0.8572, 0.1259, 0.8572, 0.1259, 0.8572, 0.1564, 0.8572, 0.1564, 0.8737, 0.1259, 0.8737, 0.0954, 0.8439, 0.1259, 0.8439, 0.1259, 0.8572, 0.0954, 0.8572, 0.0954, 0.8572, 0.1259, 0.8572, 0.1259, 0.8737, 0.0954, 0.8737, 0.0649, 0.8439, 0.0954, 0.8439, 0.0954, 0.8572, 0.0649, 0.8572, 0.0649, 0.8572, 0.0954, 0.8572, 0.0954, 0.8737, 0.0649, 0.8737, 0.03441, 0.8439, 0.0649, 0.8439, 0.0649, 0.8572, 0.03441, 0.8572, 0.03441, 0.8572, 0.0649, 0.8572, 0.0649, 0.8737, 0.03441, 0.8737, 0.003911, 0.8439, 0.03441, 0.8439, 0.03441, 0.8572, 0.003911, 0.8572, 0.003911, 0.8572, 0.03441, 0.8572, 0.03441, 0.8737, 0.003911, 0.8737, 0.9493, 0.8439, 0.9798, 0.8439, 0.9798, 0.8572, 0.9493, 0.8572, 0.9493, 0.8572, 0.9798, 0.8572, 0.9798, 0.8737, 0.9493, 0.8737, 0.9188, 0.8439, 0.9493, 0.8439, 0.9493, 0.8572, 0.9188, 0.8572, 0.9188, 0.8572, 0.9493, 0.8572, 0.9493, 0.8737, 0.9188, 0.8737, 0.8883, 0.8439, 0.9188, 0.8439, 0.9188, 0.8572, 0.8883, 0.8572, 0.8883, 0.8572, 0.9188, 0.8572, 0.9188, 0.8737, 0.8883, 0.8737, 0.8578, 0.8439, 0.8883, 0.8439, 0.8883, 0.8572, 0.8578, 0.8572, 0.8578, 0.8572, 0.8883, 0.8572, 0.8883, 0.8737, 0.8578, 0.8737, 0.8273, 0.8439, 0.8578, 0.8439, 0.8578, 0.8572, 0.8273, 0.8572, 0.8273, 0.8572, 0.8578, 0.8572, 0.8578, 0.8737, 0.8273, 0.8737, 0.7968, 0.8439, 0.8273, 0.8439, 0.8273, 0.8572, 0.7968, 0.8572, 0.7968, 0.8572, 0.8273, 0.8572, 0.8273, 0.8737, 0.7968, 0.8737, 0.7663, 0.8439, 0.7968, 0.8439, 0.7968, 0.8572, 0.7663, 0.8572, 0.7663, 0.8572, 0.7968, 0.8572, 0.7968, 0.8737, 0.7663, 0.8737, 0.7358, 0.8439, 0.7663, 0.8439, 0.7663, 0.8572, 0.7358, 0.8572, 0.7358, 0.8572, 0.7663, 0.8572, 0.7663, 0.8737, 0.7358, 0.8737, 0.7053, 0.8439, 0.7358, 0.8439, 0.7358, 0.8572, 0.7053, 0.8572, 0.7053, 0.8572, 0.7358, 0.8572, 0.7358, 0.8737, 0.7053, 0.8737, 0.6748, 0.8439, 0.7053, 0.8439, 0.7053, 0.8572, 0.6748, 0.8572, 0.6748, 0.8572, 0.7053, 0.8572, 0.7053, 0.8737, 0.6748, 0.8737, 0.6443, 0.8439, 0.6748, 0.8439, 0.6748, 0.8572, 0.6443, 0.8572, 0.6443, 0.8572, 0.6748, 0.8572, 0.6748, 0.8737, 0.6443, 0.8737, 0.6138, 0.8439, 0.6443, 0.8439, 0.6443, 0.8572, 0.6138, 0.8572, 0.6138, 0.8572, 0.6443, 0.8572, 0.6443, 0.8737, 0.6138, 0.8737, 0.5833, 0.8439, 0.6138, 0.8439, 0.6138, 0.8572, 0.5833, 0.8572, 0.5833, 0.8572, 0.6138, 0.8572, 0.6138, 0.8737, 0.5833, 0.8737, 0.5528, 0.8439, 0.5833, 0.8439, 0.5833, 0.8572, 0.5528, 0.8572, 0.5528, 0.8572, 0.5833, 0.8572, 0.5833, 0.8737, 0.5528, 0.8737, 0.5224, 0.8439, 0.5528, 0.8439, 0.5528, 0.8572, 0.5224, 0.8572, 0.5224, 0.8572, 0.5528, 0.8572, 0.5528, 0.8737, 0.5224, 0.8737, 0.4919, 0.8439, 0.5224, 0.8439, 0.5224, 0.8572, 0.4919, 0.8572, 0.4919, 0.8572, 0.5224, 0.8572, 0.5224, 0.8737, 0.4919, 0.8737, 0.433, 0.003882, 0.4637, 0.003882, 0.4637, 0.4764, 0.433, 0.4764, 0.5276, 0.8343, 0.4968, 0.8343, 0.4968, 0.8135, 0.5276, 0.8135, 0.5276, 0.8135, 0.4968, 0.8135, 0.4968, 0.7959, 0.5276, 0.7959, 0.5584, 0.8343, 0.5276, 0.8343, 0.5276, 0.8135, 0.5584, 0.8135, 0.5584, 0.8135, 0.5276, 0.8135, 0.5276, 0.7959, 0.5584, 0.7959, 0.5892, 0.8343, 0.5584, 0.8343, 0.5584, 0.8135, 0.5892, 0.8135, 0.5892, 0.8135, 0.5584, 0.8135, 0.5584, 0.7959, 0.5892, 0.7959, 0.62, 0.8343, 0.5892, 0.8343, 0.5892, 0.8135, 0.62, 0.8135, 0.62, 0.8135, 0.5892, 0.8135, 0.5892, 0.7959, 0.62, 0.7959, 0.6508, 0.8343, 0.62, 0.8343, 0.62, 0.8135, 0.6508, 0.8135, 0.6508, 0.8135, 0.62, 0.8135, 0.62, 0.7959, 0.6508, 0.7959, 0.6816, 0.8343, 0.6508, 0.8343, 0.6508, 0.8135, 0.6816, 0.8135, 0.6816, 0.8135, 0.6508, 0.8135, 0.6508, 0.7959, 0.6816, 0.7959, 0.7124, 0.8343, 0.6816, 0.8343, 0.6816, 0.8135, 0.7124, 0.8135, 0.7124, 0.8135, 0.6816, 0.8135, 0.6816, 0.7959, 0.7124, 0.7959, 0.7432, 0.8343, 0.7124, 0.8343, 0.7124, 0.8135, 0.7432, 0.8135, 0.7432, 0.8135, 0.7124, 0.8135, 0.7124, 0.7959, 0.7432, 0.7959, 0.774, 0.8343, 0.7432, 0.8343, 0.7432, 0.8135, 0.774, 0.8135, 0.774, 0.8135, 0.7432, 0.8135, 0.7432, 0.7959, 0.774, 0.7959, 0.8048, 0.8343, 0.774, 0.8343, 0.774, 0.8135, 0.8048, 0.8135, 0.8048, 0.8135, 0.774, 0.8135, 0.774, 0.7959, 0.8048, 0.7959, 0.8356, 0.8343, 0.8048, 0.8343, 0.8048, 0.8135, 0.8356, 0.8135, 0.8356, 0.8135, 0.8048, 0.8135, 0.8048, 0.7959, 0.8356, 0.7959, 0.8664, 0.8343, 0.8356, 0.8343, 0.8356, 0.8135, 0.8664, 0.8135, 0.8664, 0.8135, 0.8356, 0.8135, 0.8356, 0.7959, 0.8664, 0.7959, 0.8972, 0.8343, 0.8664, 0.8343, 0.8664, 0.8135, 0.8972, 0.8135, 0.8972, 0.8135, 0.8664, 0.8135, 0.8664, 0.7959, 0.8972, 0.7959, 0.928, 0.8343, 0.8972, 0.8343, 0.8972, 0.8135, 0.928, 0.8135, 0.928, 0.8135, 0.8972, 0.8135, 0.8972, 0.7959, 0.928, 0.7959, 0.9588, 0.8343, 0.928, 0.8343, 0.928, 0.8135, 0.9588, 0.8135, 0.9588, 0.8135, 0.928, 0.8135, 0.928, 0.7959, 0.9588, 0.7959, 0.9896, 0.8343, 0.9588, 0.8343, 0.9588, 0.8135, 0.9896, 0.8135, 0.9896, 0.8135, 0.9588, 0.8135, 0.9588, 0.7959, 0.9896, 0.7959, 0.03471, 0.8343, 0.003909, 0.8343, 0.003909, 0.8135, 0.03471, 0.8135, 0.03471, 0.8135, 0.003909, 0.8135, 0.003909, 0.7959, 0.03471, 0.7959, 0.06552, 0.8343, 0.03471, 0.8343, 0.03471, 0.8135, 0.06552, 0.8135, 0.06552, 0.8135, 0.03471, 0.8135, 0.03471, 0.7959, 0.06552, 0.7959, 0.09632, 0.8343, 0.06552, 0.8343, 0.06552, 0.8135, 0.09632, 0.8135, 0.09632, 0.8135, 0.06552, 0.8135, 0.06552, 0.7959, 0.09632, 0.7959, 0.1271, 0.8343, 0.09632, 0.8343, 0.09632, 0.8135, 0.1271, 0.8135, 0.1271, 0.8135, 0.09632, 0.8135, 0.09632, 0.7959, 0.1271, 0.7959, 0.1579, 0.8343, 0.1271, 0.8343, 0.1271, 0.8135, 0.1579, 0.8135, 0.1579, 0.8135, 0.1271, 0.8135, 0.1271, 0.7959, 0.1579, 0.7959, 0.1887, 0.8343, 0.1579, 0.8343, 0.1579, 0.8135, 0.1887, 0.8135, 0.1887, 0.8135, 0.1579, 0.8135, 0.1579, 0.7959, 0.1887, 0.7959, 0.2195, 0.8343, 0.1887, 0.8343, 0.1887, 0.8135, 0.2195, 0.8135, 0.2195, 0.8135, 0.1887, 0.8135, 0.1887, 0.7959, 0.2195, 0.7959, 0.2503, 0.8343, 0.2195, 0.8343, 0.2195, 0.8135, 0.2503, 0.8135, 0.2503, 0.8135, 0.2195, 0.8135, 0.2195, 0.7959, 0.2503, 0.7959, 0.2811, 0.8343, 0.2503, 0.8343, 0.2503, 0.8135, 0.2811, 0.8135, 0.2811, 0.8135, 0.2503, 0.8135, 0.2503, 0.7959, 0.2811, 0.7959, 0.3119, 0.8343, 0.2811, 0.8343, 0.2811, 0.8135, 0.3119, 0.8135, 0.3119, 0.8135, 0.2811, 0.8135, 0.2811, 0.7959, 0.3119, 0.7959, 0.3428, 0.8343, 0.3119, 0.8343, 0.3119, 0.8135, 0.3428, 0.8135, 0.3428, 0.8135, 0.3119, 0.8135, 0.3119, 0.7959, 0.3428, 0.7959, 0.3736, 0.8343, 0.3428, 0.8343, 0.3428, 0.8135, 0.3736, 0.8135, 0.3736, 0.8135, 0.3428, 0.8135, 0.3428, 0.7959, 0.3736, 0.7959, 0.4044, 0.8343, 0.3736, 0.8343, 0.3736, 0.8135, 0.4044, 0.8135, 0.4044, 0.8135, 0.3736, 0.8135, 0.3736, 0.7959, 0.4044, 0.7959, 0.4352, 0.8343, 0.4044, 0.8343, 0.4044, 0.8135, 0.4352, 0.8135, 0.4352, 0.8135, 0.4044, 0.8135, 0.4044, 0.7959, 0.4352, 0.7959, 0.466, 0.8343, 0.4352, 0.8343, 0.4352, 0.8135, 0.466, 0.8135, 0.466, 0.8135, 0.4352, 0.8135, 0.4352, 0.7959, 0.466, 0.7959, 0.4968, 0.8343, 0.466, 0.8343, 0.466, 0.8135, 0.4968, 0.8135, 0.4968, 0.8135, 0.466, 0.8135, 0.466, 0.7959, 0.4968, 0.7959, 0.155, 0.4852, 0.1254, 0.7859, 0.0969, 0.7773, 0.155, 0.4852, 0.0969, 0.7773, 0.07065, 0.7632, 0.155, 0.4852, 0.07065, 0.7632, 0.04764, 0.7443, 0.155, 0.4852, 0.04764, 0.7443, 0.02876, 0.7213, 0.155, 0.4852, 0.02876, 0.7213, 0.01473, 0.6951, 0.155, 0.4852, 0.01473, 0.6951, 0.006095, 0.6666, 0.155, 0.4852, 0.006095, 0.6666, 0.003178, 0.637, 0.155, 0.4852, 0.003178, 0.637, 0.006095, 0.6074, 0.155, 0.4852, 0.006095, 0.6074, 0.01473, 0.5789, 0.155, 0.4852, 0.01473, 0.5789, 0.02876, 0.5526, 0.155, 0.4852, 0.02876, 0.5526, 0.04764, 0.5296, 0.155, 0.4852, 0.04764, 0.5296, 0.07065, 0.5108, 0.155, 0.4852, 0.07065, 0.5108, 0.0969, 0.4967, 0.155, 0.4852, 0.0969, 0.4967, 0.1254, 0.4881, 0.155, 0.4852, 0.1846, 0.4881, 0.2131, 0.4967, 0.155, 0.4852, 0.2131, 0.4967, 0.2393, 0.5108, 0.155, 0.4852, 0.2393, 0.5108, 0.2624, 0.5296, 0.155, 0.4852, 0.2624, 0.5296, 0.2812, 0.5526, 0.155, 0.4852, 0.2812, 0.5526, 0.2953, 0.5789, 0.155, 0.4852, 0.2953, 0.5789, 0.3039, 0.6074, 0.155, 0.4852, 0.3039, 0.6074, 0.3068, 0.637, 0.155, 0.4852, 0.3068, 0.637, 0.3039, 0.6666, 0.155, 0.4852, 0.3039, 0.6666, 0.2953, 0.6951, 0.155, 0.4852, 0.2953, 0.6951, 0.2812, 0.7213, 0.155, 0.4852, 0.2812, 0.7213, 0.2624, 0.7443, 0.155, 0.4852, 0.2624, 0.7443, 0.2393, 0.7632, 0.155, 0.4852, 0.2393, 0.7632, 0.2131, 0.7773, 0.155, 0.4852, 0.2131, 0.7773, 0.1846, 0.7859, 0.155, 0.4852, 0.1846, 0.7859, 0.155, 0.7888, 0.155, 0.4852, 0.155, 0.7888, 0.1254, 0.7859, 0.4943, 0.003882, 0.4943, 0.4764, 0.4637, 0.4764, 0.4637, 0.003882])
me_cylinder_003.materials.append(mat_uv_checker_material_uv_grid_2048x2048)
me_cylinder_003.update()
me_cylinder_006 = bpy.data.meshes.new('Cylinder.006')
me_cylinder_006.from_pydata([(-0.2235, 0.01798, 0.8863), (-0.2235, 0.0135, 0.8863), (-0.2069, 0.008357, 0.8863), (-0.2107, 0.006118, 0.8863), (-0.2069, -0.01088, 0.8863), (-0.2107, -0.008642, 0.8863), (-0.2235, -0.0205, 0.8863), (-0.2235, -0.01602, 0.8863), (-0.2402, -0.01088, 0.8863), (-0.2363, -0.008642, 0.8863), (-0.2402, 0.008357, 0.8863), (-0.2363, 0.006118, 0.8863), (-0.2071, -0.01076, 0.8908), (-0.2235, 0.007775, 0.8951), (-0.2157, 0.003257, 0.8951), (-0.2157, -0.00578, 0.8951), (-0.2235, -0.0103, 0.8951), (-0.2313, -0.00578, 0.8951), (-0.2313, 0.003257, 0.8951), (-0.2235, 0.01327, 0.8951), (-0.2109, 0.006005, 0.8951), (-0.2109, -0.008529, 0.8951), (-0.2235, -0.0158, 0.8951), (-0.2361, -0.008529, 0.8951), (-0.2361, 0.006005, 0.8951), (-0.2235, 0.007283, 0.8912), (-0.2161, 0.003011, 0.8912), (-0.2161, -0.005535, 0.8912), (-0.2235, -0.009807, 0.8912), (-0.2309, -0.005535, 0.8912), (-0.2309, 0.003011, 0.8912), (-0.2235, -0.02025, 0.8908), (-0.24, -0.01076, 0.8908), (-0.2071, 0.008234, 0.8908), (-0.2235, 0.01773, 0.8908), (-0.24, 0.008234, 0.8908), (0.2173, 0.03824, 0.8859), (0.2173, 0.02786, 0.8862), (0.2516, 0.01849, 0.8859), (0.2426, 0.0133, 0.8862), (0.2516, -0.02101, 0.8859), (0.2426, -0.01582, 0.8862), (0.2173, -0.04076, 0.8859), (0.2173, -0.03038, 0.8862), (0.1831, -0.02101, 0.8859), (0.1921, -0.01582, 0.8862), (0.1831, 0.01849, 0.8859), (0.1921, 0.0133, 0.8862), (0.2173, -0.04026, 0.894), (0.2319, 0.02396, 0.8862), (0.2465, -0.001262, 0.8862), (0.2319, -0.02648, 0.8862), (0.2028, -0.02648, 0.8862), (0.1882, -0.001262, 0.8862), (0.2028, 0.02396, 0.8862), (0.2275, 0.0163, 0.9013), (0.2173, 0.01902, 0.9013), (0.2376, -0.001262, 0.9013), (0.2349, 0.00888, 0.9013), (0.2275, -0.01883, 0.9013), (0.2349, -0.0114, 0.9013), (0.2072, -0.01883, 0.9013), (0.2173, -0.02155, 0.9013), (0.1971, -0.001262, 0.9013), (0.1998, -0.0114, 0.9013), (0.2072, 0.0163, 0.9013), (0.1998, 0.00888, 0.9013), (0.2315, 0.02334, 0.9017), (0.2173, 0.02714, 0.9017), (0.2458, -0.001262, 0.9017), (0.2419, 0.01294, 0.9017), (0.2315, -0.02586, 0.9017), (0.2419, -0.01546, 0.9017), (0.2031, -0.02586, 0.9017), (0.2173, -0.02966, 0.9017), (0.1889, -0.001262, 0.9017), (0.1928, -0.01546, 0.9017), (0.2031, 0.02334, 0.9017), (0.1928, 0.01294, 0.9017), (0.2173, 0.01792, 0.8942), (0.2269, 0.01535, 0.8942), (0.2365, -0.001262, 0.8942), (0.234, 0.008328, 0.8942), (0.2269, -0.01787, 0.8942), (0.234, -0.01085, 0.8942), (0.2078, -0.01787, 0.8942), (0.2173, -0.02044, 0.8942), (0.1982, -0.001262, 0.8942), (0.2007, -0.01085, 0.8942), (0.2078, 0.01535, 0.8942), (0.2007, 0.008328, 0.8942), (0.1836, 0.01824, 0.894), (0.2173, 0.03774, 0.894), (0.2511, 0.01824, 0.894), (0.2511, -0.02076, 0.894), (0.1836, -0.02076, 0.894)], [], [(14, 13, 25, 26), (7, 5, 21, 22), (8, 32, 35, 10), (0, 34, 33, 2), (2, 33, 12, 4), (10, 35, 34, 0), (7, 22, 23, 9), (24, 19, 1, 11), (3, 1, 19, 20), (6, 31, 32, 8), (14, 15, 21, 20), (15, 16, 22, 21), (16, 17, 23, 22), (17, 18, 24, 23), (18, 13, 19, 24), (14, 26, 27, 15), (18, 17, 29, 30), (18, 30, 25, 13), (15, 27, 28, 16), (16, 28, 29, 17), (3, 20, 21, 5), (31, 6, 4, 12), (13, 14, 20, 19), (25, 27, 26), (25, 28, 27), (25, 29, 28), (25, 30, 29), (12, 32, 31), (12, 33, 34), (12, 34, 35), (12, 35, 32), (9, 23, 24, 11), (36, 92, 93, 38), (38, 93, 94, 40), (41, 50, 69, 72), (52, 43, 74, 73), (37, 54, 77, 68), (49, 37, 68, 67), (43, 51, 71, 74), (53, 45, 76, 75), (50, 39, 70, 69), (45, 52, 73, 76), (54, 47, 78, 77), (39, 49, 67, 70), (72, 71, 51, 41), (56, 55, 67, 68), (58, 57, 69, 70), (60, 59, 71, 72), (62, 61, 73, 74), (64, 63, 75, 76), (66, 65, 77, 78), (55, 58, 70, 67), (57, 60, 72, 69), (59, 62, 74, 71), (61, 64, 76, 73), (63, 66, 78, 75), (65, 56, 68, 77), (55, 56, 79, 80), (60, 57, 81, 84), (63, 64, 88, 87), (56, 65, 89, 79), (57, 58, 82, 81), (62, 59, 83, 86), (65, 66, 90, 89), (59, 60, 84, 83), (64, 61, 85, 88), (58, 55, 80, 82), (61, 62, 86, 85), (94, 48, 42, 40), (46, 91, 92, 36), (44, 95, 91, 46), (66, 63, 87, 90), (48, 92, 91), (47, 53, 75, 78), (79, 81, 82), (79, 83, 84), (79, 85, 86), (79, 87, 88), (79, 89, 90), (79, 82, 80), (79, 84, 81), (79, 86, 83), (79, 88, 85), (79, 90, 87), (48, 93, 92), (48, 94, 93), (48, 91, 95), (42, 48, 95, 44)])
me_cylinder_006.polygons.foreach_set('use_smooth', [True] * 88)
_k = set([(0, 2), (0, 10), (2, 4), (4, 6), (6, 8), (8, 10), (12, 31), (12, 33), (13, 14), (13, 18), (14, 15), (15, 16), (16, 17), (17, 18), (19, 20), (19, 24), (20, 21), (21, 22), (22, 23), (23, 24), (25, 26), (25, 30), (26, 27), (27, 28), (28, 29), (29, 30), (31, 32), (32, 35), (33, 34), (34, 35), (36, 38), (36, 46), (37, 49), (37, 54), (38, 40), (39, 49), (39, 50), (40, 42), (41, 50), (41, 51), (42, 44), (43, 51), (43, 52), (44, 46), (45, 52), (45, 53), (47, 53), (47, 54), (48, 94), (48, 95), (55, 56), (55, 58), (56, 65), (57, 58), (57, 60), (59, 60), (59, 62), (61, 62), (61, 64), (63, 64), (63, 66), (65, 66), (67, 68), (67, 70), (68, 77), (69, 70), (69, 72), (71, 72), (71, 74), (73, 74), (73, 76), (75, 76), (75, 78), (77, 78), (79, 80), (79, 89), (80, 82), (81, 82), (81, 84), (83, 84), (83, 86), (85, 86), (85, 88), (87, 88), (87, 90), (89, 90), (91, 92), (91, 95), (92, 93), (93, 94)])
me_cylinder_006.attributes.new('sharp_edge', 'BOOLEAN', 'EDGE').data.foreach_set('value', [ (min(e.vertices), max(e.vertices)) in _k for e in me_cylinder_006.edges])
_uv = me_cylinder_006.uv_layers.new(name='UVMap')
_uv.uv.foreach_set('vector', [0.9959, 0.0213, 0.9959, 0.02999, 0.9925, 0.02999, 0.9925, 0.0213, 0.7256, 0.512, 0.7114, 0.512, 0.7114, 0.5039, 0.7256, 0.5039, 0.7846, 0.5076, 0.7846, 0.5039, 0.8034, 0.5039, 0.8034, 0.5076, 0.8221, 0.5076, 0.8221, 0.5039, 0.8408, 0.5039, 0.8408, 0.5076, 0.8408, 0.5076, 0.8408, 0.5039, 0.8595, 0.5039, 0.8595, 0.5076, 0.8034, 0.5076, 0.8034, 0.5039, 0.8221, 0.5039, 0.8221, 0.5076, 0.6401, 0.512, 0.6401, 0.5039, 0.6543, 0.5039, 0.6543, 0.512, 0.6686, 0.5039, 0.6829, 0.5039, 0.6829, 0.512, 0.6686, 0.512, 0.6971, 0.512, 0.6829, 0.512, 0.6829, 0.5039, 0.6971, 0.5039, 0.7659, 0.5076, 0.7659, 0.5039, 0.7846, 0.5039, 0.7846, 0.5076, 0.7381, 0.5161, 0.7425, 0.5238, 0.7399, 0.5283, 0.7328, 0.5161, 0.7425, 0.5238, 0.7513, 0.5238, 0.754, 0.5283, 0.7399, 0.5283, 0.7513, 0.5238, 0.7558, 0.5161, 0.761, 0.5161, 0.754, 0.5283, 0.7558, 0.5161, 0.7513, 0.5085, 0.754, 0.5039, 0.761, 0.5161, 0.7513, 0.5085, 0.7425, 0.5085, 0.7399, 0.5039, 0.754, 0.5039, 0.9959, 0.0213, 0.9925, 0.0213, 0.9925, 0.0126, 0.9959, 0.0126, 0.9959, 0.03868, 0.9959, 0.04738, 0.9925, 0.04738, 0.9925, 0.03868, 0.9959, 0.03868, 0.9925, 0.03868, 0.9925, 0.02999, 0.9959, 0.02999, 0.9959, 0.0126, 0.9925, 0.0126, 0.9925, 0.003909, 0.9959, 0.003909, 0.9959, 0.05607, 0.9925, 0.05607, 0.9925, 0.04738, 0.9959, 0.04738, 0.6971, 0.512, 0.6971, 0.5039, 0.7114, 0.5039, 0.7114, 0.512, 0.8782, 0.5039, 0.8782, 0.5076, 0.8595, 0.5076, 0.8595, 0.5039, 0.7425, 0.5085, 0.7381, 0.5161, 0.7328, 0.5161, 0.7399, 0.5039, 0.06337, 0.4931, 0.05085, 0.4859, 0.0592, 0.4859, 0.06337, 0.4931, 0.04668, 0.4931, 0.05085, 0.4859, 0.06337, 0.4931, 0.05085, 0.5004, 0.04668, 0.4931, 0.06337, 0.4931, 0.0592, 0.5004, 0.05085, 0.5004, 0.598, 0.52, 0.6258, 0.536, 0.6073, 0.536, 0.598, 0.52, 0.6073, 0.5039, 0.6258, 0.5039, 0.598, 0.52, 0.6258, 0.5039, 0.6351, 0.52, 0.598, 0.52, 0.6351, 0.52, 0.6258, 0.536, 0.6543, 0.512, 0.6543, 0.5039, 0.6686, 0.5039, 0.6686, 0.512, 0.7074, 0.4932, 0.7074, 0.4859, 0.7458, 0.4859, 0.7458, 0.4932, 0.7458, 0.4932, 0.7458, 0.4859, 0.7843, 0.4859, 0.7843, 0.4932, 0.3763, 0.4859, 0.3913, 0.4859, 0.3913, 0.5012, 0.3763, 0.5012, 0.5116, 0.4859, 0.5266, 0.4859, 0.5266, 0.5012, 0.5116, 0.5012, 0.4364, 0.4859, 0.4515, 0.4859, 0.4515, 0.5012, 0.4364, 0.5012, 0.4214, 0.4859, 0.4364, 0.4859, 0.4364, 0.5012, 0.4214, 0.5012, 0.3462, 0.4859, 0.3612, 0.4859, 0.3612, 0.5012, 0.3462, 0.5012, 0.4815, 0.4859, 0.4966, 0.4859, 0.4966, 0.5012, 0.4815, 0.5012, 0.3913, 0.4859, 0.4063, 0.4859, 0.4063, 0.5012, 0.3913, 0.5012, 0.4966, 0.4859, 0.5116, 0.4859, 0.5116, 0.5012, 0.4966, 0.5012, 0.4515, 0.4859, 0.4665, 0.4859, 0.4665, 0.5012, 0.4515, 0.5012, 0.4063, 0.4859, 0.4214, 0.4859, 0.4214, 0.5012, 0.4063, 0.5012, 0.3763, 0.5012, 0.3612, 0.5012, 0.3612, 0.4859, 0.3763, 0.4859, 0.5564, 0.5337, 0.567, 0.5337, 0.5692, 0.5418, 0.5542, 0.5418, 0.5762, 0.5284, 0.5815, 0.5192, 0.5896, 0.5214, 0.5821, 0.5343, 0.5815, 0.5086, 0.5762, 0.4994, 0.5821, 0.4934, 0.5896, 0.5064, 0.567, 0.494, 0.5564, 0.494, 0.5542, 0.4859, 0.5692, 0.4859, 0.5472, 0.4994, 0.5418, 0.5086, 0.5337, 0.5064, 0.5412, 0.4934, 0.5418, 0.5192, 0.5472, 0.5284, 0.5412, 0.5343, 0.5337, 0.5214, 0.567, 0.5337, 0.5762, 0.5284, 0.5821, 0.5343, 0.5692, 0.5418, 0.5815, 0.5192, 0.5815, 0.5086, 0.5896, 0.5064, 0.5896, 0.5214, 0.5762, 0.4994, 0.567, 0.494, 0.5692, 0.4859, 0.5821, 0.4934, 0.5564, 0.494, 0.5472, 0.4994, 0.5412, 0.4934, 0.5542, 0.4859, 0.5418, 0.5086, 0.5418, 0.5192, 0.5337, 0.5214, 0.5337, 0.5064, 0.5472, 0.5284, 0.5564, 0.5337, 0.5542, 0.5418, 0.5412, 0.5343, 0.9039, 0.4927, 0.8934, 0.4927, 0.8934, 0.4859, 0.9039, 0.4859, 0.9353, 0.4927, 0.9248, 0.4927, 0.9248, 0.4859, 0.9353, 0.4859, 0.862, 0.4927, 0.8515, 0.4927, 0.8515, 0.4859, 0.862, 0.4859, 0.8934, 0.4927, 0.8829, 0.4927, 0.8829, 0.4859, 0.8934, 0.4859, 0.9248, 0.4927, 0.9144, 0.4927, 0.9144, 0.4859, 0.9248, 0.4859, 0.9563, 0.4927, 0.9458, 0.4927, 0.9458, 0.4859, 0.9563, 0.4859, 0.8829, 0.4927, 0.8724, 0.4927, 0.8724, 0.4859, 0.8829, 0.4859, 0.9458, 0.4927, 0.9353, 0.4927, 0.9353, 0.4859, 0.9458, 0.4859, 0.8515, 0.4927, 0.841, 0.4927, 0.841, 0.4859, 0.8515, 0.4859, 0.9144, 0.4927, 0.9039, 0.4927, 0.9039, 0.4859, 0.9144, 0.4859, 0.841, 0.4927, 0.8305, 0.4927, 0.8305, 0.4859, 0.841, 0.4859, 0.7843, 0.4859, 0.8227, 0.4859, 0.8227, 0.4932, 0.7843, 0.4932, 0.669, 0.4932, 0.669, 0.4859, 0.7074, 0.4859, 0.7074, 0.4932, 0.6305, 0.4932, 0.6305, 0.4859, 0.669, 0.4859, 0.669, 0.4932, 0.8724, 0.4927, 0.862, 0.4927, 0.862, 0.4859, 0.8724, 0.4859, 0.3273, 0.5519, 0.2892, 0.4859, 0.3273, 0.4859, 0.4665, 0.4859, 0.4815, 0.4859, 0.4815, 0.5012, 0.4665, 0.5012, 0.02266, 0.5241, 0.04207, 0.5047, 0.03947, 0.5144, 0.02266, 0.5241, 0.03237, 0.4878, 0.03947, 0.495, 0.02266, 0.5241, 0.01295, 0.4878, 0.02266, 0.4852, 0.02266, 0.5241, 0.003249, 0.5047, 0.005849, 0.495, 0.02266, 0.5241, 0.01295, 0.5215, 0.005849, 0.5144, 0.02266, 0.5241, 0.03947, 0.5144, 0.03237, 0.5215, 0.02266, 0.5241, 0.03947, 0.495, 0.04207, 0.5047, 0.02266, 0.5241, 0.02266, 0.4852, 0.03237, 0.4878, 0.02266, 0.5241, 0.005849, 0.495, 0.01295, 0.4878, 0.02266, 0.5241, 0.005849, 0.5144, 0.003249, 0.5047, 0.3273, 0.5519, 0.2702, 0.5189, 0.2892, 0.4859, 0.3273, 0.5519, 0.2892, 0.5519, 0.2702, 0.5189, 0.3273, 0.5519, 0.3273, 0.4859, 0.3464, 0.5189, 0.5921, 0.4932, 0.5921, 0.4859, 0.6305, 0.4859, 0.6305, 0.4932])
me_cylinder_006.materials.append(mat_uv_checker_material_uv_grid_2048x2048)
me_cylinder_006.update()

# ---- objects
ob_bo4ka_low = bpy.data.objects.new('bo4ka_Low', me_cylinder_003)
ob_krishka_low = bpy.data.objects.new('krishka_Low', me_cylinder_006)

# ---- transforms, parenting, visibility, modifiers, constraints
ob_bo4ka_low.location = (0.0, 0.0, 0.0)
ob_krishka_low.location = (0.0, 0.0, 0.0)

# ---- collection membership
scene.collection.objects.link(ob_bo4ka_low)
scene.collection.objects.link(ob_krishka_low)

# ---- scene / render settings (as saved in the file)
scene.frame_start = 1; scene.frame_end = 250; scene.frame_set(1)
scene.render.engine = 'BLENDER_EEVEE_NEXT'
bpy.context.view_layer.update()

# ---- added for rendering (the .blend has no active camera and no usable light): camera, sun
cam_auto = bpy.data.cameras.new('AutoCamera')
cam_auto.lens = 50.0
cam_auto.sensor_width = 36.0
cam_auto.clip_end = 1000.0
ob_auto_camera = bpy.data.objects.new('AutoCamera', cam_auto)
scene.collection.objects.link(ob_auto_camera)
ob_auto_camera.location = (1.16045, -1.39254, 1.37155)
ob_auto_camera.rotation_euler = (1.09748, -7.21219e-08, 0.694738)
scene.camera = ob_auto_camera
light_auto_sun = bpy.data.lights.new('AutoSun', 'SUN')
light_auto_sun.energy = 3.0
light_auto_sun.angle = 0.0523599
ob_auto_sun = bpy.data.objects.new('AutoSun', light_auto_sun)
scene.collection.objects.link(ob_auto_sun)
ob_auto_sun.rotation_euler = (0.872665, 0.174533, 0.523599)
bpy.context.view_layer.update()
